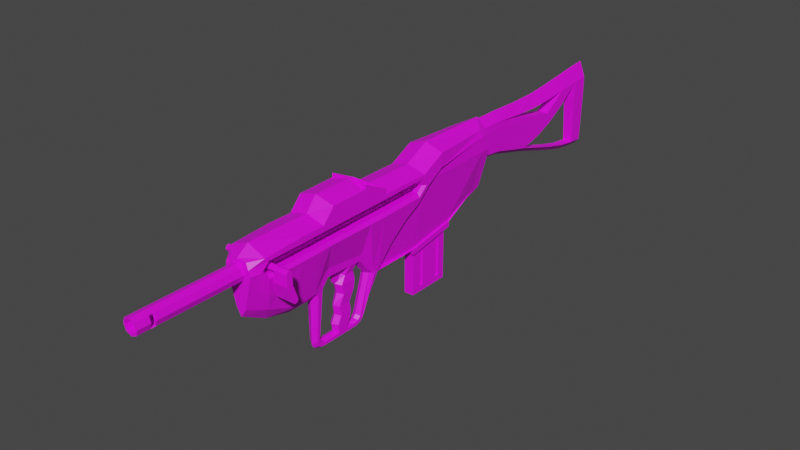 # Source: HSM_BABR.blend  (saved by Blender 2.82.7; exported with 4.5.12 LTS)
import bpy
from mathutils import Matrix  # noqa: F401  (used for matrix-valued properties, if any)

bpy.ops.wm.read_factory_settings(use_empty=True)
scene = bpy.context.scene
scene.name = 'Scene'

# ---- collections
col_collection = bpy.data.collections.new('Collection'); scene.collection.children.link(col_collection)

# ---- images (referenced by path relative to the original .blend; pixels are not part of the script)
import os
ASSET_DIR = os.environ.get("B2B_ASSET_DIR", "")  # directory of the original .blend (textures are referenced by path, not embedded)
HERE = os.path.dirname(os.path.abspath(__file__))  # packed textures are extracted next to this script under _unpacked/

def load_image(name, relpath, width, height, colorspace="sRGB"):
    """Load a texture the original file referenced (path relative to the .blend, or extracted next to this script)."""
    p = next((c for c in (os.path.join(HERE, relpath), os.path.join(ASSET_DIR, relpath)) if relpath and os.path.exists(c)), "")
    if p:
        img = bpy.data.images.load(p, check_existing=True)
        img.name = name
    else:  # same state as the original file: an image datablock whose file is absent (Cycles renders it pink)
        img = bpy.data.images.new(name, width, height)
        img.source = "FILE"
        img.filepath = "//" + (relpath or name)
    img.colorspace_settings.name = colorspace
    return img
img_hsm_babr_base = load_image('HSM BABR Base', 'HSM BABR Base.png', 1024, 1024, 'sRGB')
img_hsm_babr_stock = load_image('HSM BABR Stock', 'HSM BABR Stock.png', 1024, 1024, 'sRGB')
img_hsm_babr_mag = load_image('HSM BABR Mag', 'HSM BABR Mag.png', 1024, 1024, 'sRGB')

# ---- materials (node trees are filled in below, after node groups)
mat_hsm_babr_base = bpy.data.materials.new('HSM BABR Base')
mat_hsm_babr_base.use_transparent_shadow = False
mat_hsm_babr_stock = bpy.data.materials.new('HSM BABR Stock')
mat_hsm_babr_stock.use_transparent_shadow = False
mat_hsm_babr_mag = bpy.data.materials.new('HSM BABR Mag')
mat_hsm_babr_mag.use_transparent_shadow = False

# ---- material node trees
mat_hsm_babr_base.use_nodes = True; mat_hsm_babr_base.node_tree.nodes.clear()
_N = mat_hsm_babr_base.node_tree.nodes; _L = mat_hsm_babr_base.node_tree.links
n0 = _N.new('ShaderNodeOutputMaterial'); n0.name = 'Material Output'; n0.location = (300, 300)
n1 = _N.new('ShaderNodeBsdfPrincipled'); n1.name = 'Principled BSDF'; n1.location = (10, 300)
n1.distribution = 'GGX'
n1.subsurface_method = 'BURLEY'
n1.inputs[3].default_value = 1.45
n1.inputs[27].default_value = (0.0, 0.0, 0.0, 1.0)
n1.inputs[28].default_value = 1.0
n2 = _N.new('ShaderNodeTexImage'); n2.name = 'Image Texture'; n2.location = (-280, 280)
n2.image = img_hsm_babr_base
_L.new(n1.outputs[0], n0.inputs[0])
_L.new(n2.outputs[0], n1.inputs[0])
n0.is_active_output = True
mat_hsm_babr_stock.use_nodes = True; mat_hsm_babr_stock.node_tree.nodes.clear()
_N = mat_hsm_babr_stock.node_tree.nodes; _L = mat_hsm_babr_stock.node_tree.links
n0 = _N.new('ShaderNodeOutputMaterial'); n0.name = 'Material Output'; n0.location = (300, 300)
n1 = _N.new('ShaderNodeBsdfPrincipled'); n1.name = 'Principled BSDF'; n1.location = (10, 300)
n1.distribution = 'GGX'
n1.subsurface_method = 'BURLEY'
n1.inputs[3].default_value = 1.45
n1.inputs[27].default_value = (0.0, 0.0, 0.0, 1.0)
n1.inputs[28].default_value = 1.0
n2 = _N.new('ShaderNodeTexImage'); n2.name = 'Image Texture'; n2.location = (-280, 280)
n2.image = img_hsm_babr_stock
_L.new(n1.outputs[0], n0.inputs[0])
_L.new(n2.outputs[0], n1.inputs[0])
n0.is_active_output = True
mat_hsm_babr_mag.use_nodes = True; mat_hsm_babr_mag.node_tree.nodes.clear()
_N = mat_hsm_babr_mag.node_tree.nodes; _L = mat_hsm_babr_mag.node_tree.links
n0 = _N.new('ShaderNodeOutputMaterial'); n0.name = 'Material Output'; n0.location = (300, 300)
n1 = _N.new('ShaderNodeBsdfPrincipled'); n1.name = 'Principled BSDF'; n1.location = (10, 300)
n1.distribution = 'GGX'
n1.subsurface_method = 'BURLEY'
n1.inputs[3].default_value = 1.45
n1.inputs[27].default_value = (0.0, 0.0, 0.0, 1.0)
n1.inputs[28].default_value = 1.0
n2 = _N.new('ShaderNodeTexImage'); n2.name = 'Image Texture'; n2.location = (-280, 280)
n2.image = img_hsm_babr_mag
_L.new(n1.outputs[0], n0.inputs[0])
_L.new(n2.outputs[0], n1.inputs[0])
n0.is_active_output = True

# ---- world
world_world = bpy.data.worlds.new('World'); scene.world = world_world
world_world.use_nodes = True; world_world.node_tree.nodes.clear()
_N = world_world.node_tree.nodes; _L = world_world.node_tree.links
n0 = _N.new('ShaderNodeOutputWorld'); n0.name = 'World Output'; n0.location = (300, 300)
n1 = _N.new('ShaderNodeBackground'); n1.name = 'Background'; n1.location = (10, 300)
n1.inputs[0].default_value = (0.05088, 0.05088, 0.05088, 1.0)
_L.new(n1.outputs[0], n0.inputs[0])
n0.is_active_output = True
world_world.color = (0.05088, 0.05088, 0.05088)
world_world.use_sun_shadow = False
world_world.sun_shadow_jitter_overblur = 0.0

# ---- meshes
me_body = bpy.data.meshes.new('Body')
me_body.from_pydata([(0.03, 0.18, 0.07173), (0.0251, 0.3134, 0.09939), (0.02326, 0.3204, 0.09896), (0.0256, 0.1596, 0.04546), (0.01221, -0.02714, 0.001935), (0.01221, -0.04434, -0.0179), (0.01221, 0.249, -0.02266), (0.01221, -0.1291, -0.001793), (0.007156, 0.3302, 0.005981), (0.007311, 0.316, 0.005668), (0.01221, 0.1633, -0.03657), (0.01221, -0.08071, -0.02066), (0.01221, 0.08378, -0.03659), (0.01221, 0.0735, -0.02817), (0.03, -0.02194, 0.1112), (0.03, 0.2067, 0.1098), (0.03, -0.04127, 0.08979), (0.03, 0.08194, 0.08959), (0.03, -0.1463, 0.08616), (0.02505, 0.3302, 0.07499), (0.02182, 0.3086, 0.1098), (0.03, 0.1669, 0.08967), (0.03, -0.08255, 0.09006), (0.03, 0.04069, 0.1125), (0.0127, -0.1651, 0.06542), (0.0127, -0.3302, 0.06541), (0.0251, 0.3141, 0.07476), (0.007868, -0.1643, 0.01191), (0.02505, 0.1664, 0.07148), (0.03, 0.1717, 0.07158), (0.02503, -0.1458, 0.06578), (0.02634, -0.1499, 0.0657), (0.02505, -0.04163, 0.07728), (0.03, -0.04152, 0.08105), (0.02506, -0.1367, 0.07682), (0.03, -0.1403, 0.08029), (0.02711, 0.05444, 0.05353), (0.02318, 0.05313, 0.05915), (0.02327, 0.1589, 0.06155), (0.02725, 0.1591, 0.05556), (0.0268, -0.04234, 0.0523), (0.023, -0.04218, 0.05785), (0.03, -0.02337, 0.08128), (0.02505, -0.02355, 0.07751), (0.02573, -0.1371, 0.05168), (0.02235, -0.1362, 0.05729), (0.03, 0.1616, 0.08401), (0.02505, 0.1586, 0.08076), (0.0273, 0.08246, 0.05376), (0.02331, 0.08237, 0.05955), (0.02308, -0.08201, 0.0573), (0.02691, -0.08191, 0.0517), (0.03, -0.08239, 0.08044), (0.02505, -0.08233, 0.07677), (0.02505, 0.04864, 0.07842), (0.03, 0.04778, 0.08209), (0.02238, -0.02447, 0.05809), (0.02586, -0.02473, 0.05261), (0.03, 0.08204, 0.08232), (0.02505, 0.08209, 0.07884), (0.01038, -0.02767, -0.01833), (0.01065, -0.0367, -0.02247), (0.01221, 0.09171, -0.03658), (0.03, 0.2064, 0.08707), (0.02147, 0.3302, 0.09886), (0.01831, 0.1077, 0.0006115), (0.02279, 0.1346, 0.02821), (0.0251, 0.18, 0.07231), (0.0207, 0.1595, 0.04604), (0.009321, 0.249, -0.02208), (0.01221, -0.01707, 0.01046), (0.009321, 0.1632, -0.03599), (0.007311, 0.08373, -0.03601), (0.0251, 0.2062, 0.07279), (0.007311, 0.09167, -0.036), (0.0251, 0.2064, 0.08765), (0.01341, 0.1076, 0.001191), (0.01789, 0.1346, 0.02879), (0.01999, -0.1658, 0.07375), (0.01411, -0.1635, 0.08204), (0.02222, -0.1648, 0.06508), (0.01175, -0.01746, -0.002837), (0.007506, 0.02746, -0.0914), (0.01209, 0.04555, -0.005388), (0.01221, 0.04965, 0.003458), (0.01061, 0.07198, -0.03474), (0.006853, 0.05019, -0.1075), (0.0124, 0.07752, -0.03701), (0.01192, 0.0732, -0.03106), (0.00733, 0.07059, -0.03627), (0.006914, 0.04635, -0.1033), (0.009332, -0.1651, 0.05631), (0.009417, -0.3302, 0.07463), (0.009417, -0.1651, 0.07464), (0.009332, -0.3302, 0.05631), (0.009576, -0.3302, 0.06538), (0.007893, -0.3302, 0.07232), (0.007849, -0.3302, 0.05853), (0.009576, -0.2485, 0.06538), (0.007893, -0.2485, 0.07232), (0.007849, -0.2485, 0.05853), (0.009417, -0.3026, 0.07463), (0.009417, -0.3104, 0.07463), (0.0127, -0.3104, 0.06541), (0.0127, -0.3026, 0.06541), (0.009332, -0.3104, 0.05631), (0.009332, -0.3026, 0.05631), (0.009576, -0.3093, 0.06538), (0.009576, -0.3036, 0.06538), (0.007849, -0.3093, 0.05853), (0.007849, -0.3036, 0.05853), (0.007893, -0.3036, 0.07232), (0.007893, -0.3093, 0.07232), (0.006853, -0.03483, -0.1068), (0.006914, -0.03072, -0.1029), (0.007303, -0.03792, -0.09966), (0.007325, -0.03323, -0.09573), (0.006853, -0.02798, -0.1111), (0.006914, -0.02486, -0.1061), (0.006914, 0.03983, -0.1057), (0.006853, 0.04283, -0.1108), (0.001243, 0.0589, -0.1062), (0.007417, 0.05491, -0.1024), (0.006956, 0.05076, -0.0986), (0.006853, 0.000623, -0.1112), (0.006914, 0.0009241, -0.1062), (0.006914, 0.00639, -0.1062), (0.006914, 0.02167, -0.1062), (0.006914, 0.00639, -0.1062), (0.006914, 0.02167, -0.1062), (0.006914, 0.02098, -0.01846), (0.006914, 0.03625, -0.01847), (0.01205, 0.03926, -0.005134), (0.01199, 0.02692, -0.004634), (0.007506, 0.004299, -0.09177), (0.007506, 0.03036, -0.07838), (0.007506, 0.01084, -0.0791), (0.006914, 0.008305, -0.06402), (0.006914, 0.02851, -0.06379), (0.008689, 0.0162, -0.04689), (0.008689, 0.03616, -0.04568), (0.008689, 0.01246, -0.0308), (0.008689, 0.03859, -0.03107), (0.00898, 0.2412, 0.07449), (0.00898, -0.1588, 0.07449), (0.0127, 0.2412, 0.06551), (0.0127, -0.1588, 0.06551), (0.00898, 0.2412, 0.05653), (0.00898, -0.1588, 0.05653), (-0.00898, 0.2412, 0.05653), (-0.00898, -0.1588, 0.05653), (-0.0127, 0.2412, 0.06551), (-0.0127, -0.1588, 0.06551), (-0.00898, 0.2412, 0.07449), (-0.00898, -0.1588, 0.07449), (0.03, 0.08236, 0.09811), (0.03, 0.04069, 0.1193), (0.02817, 0.07984, 0.09945), (0.02817, 0.04326, 0.1181), (0.02817, 0.07984, 0.09491), (0.02817, 0.04326, 0.1135), (0.01221, 0.1645, -0.04594), (0.01221, 0.2499, -0.03118), (0.008252, 0.1692, -0.04494), (0.008252, 0.2453, -0.03208), (0.008252, 0.1692, 0.0483), (0.008252, 0.2453, 0.06116), (1.672e-08, -0.3302, 0.05232), (-1.443e-08, 0.3302, 0.0), (1.783e-08, -0.3302, 0.07772), (-2.905e-09, 0.1651, 0.09865), (6.288e-09, -0.02385, 0.12), (1.061e-08, -0.1651, 0.07772), (9.504e-09, -0.1651, 0.05232), (-9.18e-09, 0.1651, -0.04492), (6.116e-09, -0.04127, 0.09865), (7.92e-09, -0.08255, 0.09865), (-7.243e-09, 0.05392, -0.1118), (7.036e-10, 0.08255, 0.09865), (3.441e-09, 0.04127, 0.12), (2.204e-09, -0.08255, -0.03213), (1.092e-08, -0.1651, 0.08461), (1.069e-08, -0.1458, 0.09865), (4.451e-09, -0.1238, -0.02199), (7.217e-09, -0.1651, 0.0), (3.997e-10, -0.04127, -0.03213), (-0.03, 0.18, 0.07173), (-0.0251, 0.3134, 0.09939), (-1.225e-08, 0.2498, -0.03051), (-1.266e-08, 0.2631, -0.02652), (-5.58e-09, 0.2476, 0.12), (-3.776e-09, 0.2064, 0.12), (-9.228e-09, 0.3311, 0.12), (-0.02326, 0.3204, 0.09896), (-0.0256, 0.1596, 0.04546), (-0.01221, -0.02714, 0.001935), (-0.01221, -0.04434, -0.0179), (-0.01221, 0.249, -0.02266), (-0.01221, -0.1291, -0.001793), (-0.007156, 0.3302, 0.005981), (-0.007311, 0.316, 0.005668), (-0.01221, 0.1633, -0.03657), (-0.01221, -0.08071, -0.02066), (-0.01221, 0.08378, -0.03659), (-0.01221, 0.0735, -0.02817), (-0.03, -0.02194, 0.1112), (-0.03, 0.2067, 0.1098), (-0.03, -0.04127, 0.08979), (-0.03, 0.08194, 0.08959), (-0.03, -0.1463, 0.08616), (-0.02505, 0.3302, 0.07499), (-0.02182, 0.3086, 0.1098), (-0.03, 0.1669, 0.08967), (-0.03, -0.08255, 0.09006), (-0.03, 0.04069, 0.1125), (-0.0127, -0.1651, 0.06542), (-0.0127, -0.3302, 0.06541), (-0.0251, 0.3141, 0.07476), (2.632e-10, 0.05313, 0.05915), (9.332e-09, -0.1367, 0.07682), (5.198e-09, -0.04163, 0.07728), (-0.007868, -0.1643, 0.01191), (9.249e-09, -0.1458, 0.06577), (-4.149e-09, 0.1664, 0.07148), (2.013e-10, -0.02316, -0.01856), (-4.253e-09, 0.1589, 0.06155), (4.373e-09, -0.04218, 0.05785), (4.417e-09, -0.02355, 0.07751), (8.459e-09, -0.1362, 0.05729), (-3.401e-09, 0.1586, 0.08076), (-9.976e-10, 0.08237, 0.05955), (6.089e-09, -0.08201, 0.0573), (6.954e-09, -0.08233, 0.07677), (1.302e-09, 0.04864, 0.07842), (3.609e-09, -0.02447, 0.05809), (-1.42e-10, 0.08209, 0.07884), (-0.02505, 0.1664, 0.07148), (-0.03, 0.1717, 0.07158), (-0.02503, -0.1458, 0.06578), (-0.02634, -0.1499, 0.0657), (-0.02505, -0.04163, 0.07728), (-0.03, -0.04152, 0.08105), (-0.02506, -0.1367, 0.07682), (-0.03, -0.1403, 0.08029), (-0.02711, 0.05444, 0.05353), (-0.02318, 0.05313, 0.05915), (-0.02327, 0.1589, 0.06155), (-0.02725, 0.1591, 0.05556), (-0.0268, -0.04234, 0.0523), (-0.023, -0.04218, 0.05785), (-0.03, -0.02337, 0.08128), (-0.02505, -0.02355, 0.07751), (-0.02573, -0.1371, 0.05168), (-0.02235, -0.1362, 0.05729), (-0.03, 0.1616, 0.08401), (-0.02505, 0.1586, 0.08076), (-0.0273, 0.08246, 0.05376), (-0.02331, 0.08237, 0.05955), (-0.02308, -0.08201, 0.0573), (-0.02691, -0.08191, 0.0517), (-0.03, -0.08239, 0.08044), (-0.02505, -0.08233, 0.07677), (-0.02505, 0.04864, 0.07842), (-0.03, 0.04778, 0.08209), (-0.02238, -0.02447, 0.05809), (-0.02586, -0.02473, 0.05261), (-0.03, 0.08204, 0.08232), (-0.02505, 0.08209, 0.07884), (-0.01038, -0.02767, -0.01833), (-0.01065, -0.0367, -0.02247), (-6.05e-09, 0.09049, -0.04791), (-0.01221, 0.09171, -0.03658), (-0.03, 0.2064, 0.08707), (-0.02147, 0.3302, 0.09886), (-0.01831, 0.1077, 0.0006115), (-0.02279, 0.1346, 0.02821), (-0.0251, 0.18, 0.07231), (4.88e-10, -0.01969, -0.008525), (-0.0207, 0.1595, 0.04604), (-0.009321, 0.249, -0.02208), (-0.01221, -0.01707, 0.01046), (-0.009321, 0.1632, -0.03599), (-0.007311, 0.08373, -0.03601), (-0.0251, 0.2062, 0.07279), (-0.007311, 0.09167, -0.036), (-0.0251, 0.2064, 0.08765), (-0.01341, 0.1076, 0.001191), (-0.01789, 0.1346, 0.02879), (-0.01999, -0.1658, 0.07375), (-0.01411, -0.1635, 0.08204), (-0.02222, -0.1648, 0.06508), (-0.01175, -0.01746, -0.002837), (-0.007506, 0.02746, -0.0914), (-2.359e-09, 0.04381, -0.01015), (-0.01209, 0.04555, -0.005388), (-0.01221, 0.04965, 0.003458), (-5.397e-09, 0.03317, -0.0903), (-6.308e-09, 0.04314, -0.1012), (-4.503e-09, 0.06672, -0.0363), (-0.01061, 0.07198, -0.03474), (-0.006853, 0.05019, -0.1075), (-0.0124, 0.07752, -0.03701), (-0.01192, 0.0732, -0.03106), (-0.00733, 0.07059, -0.03627), (-0.006914, 0.04635, -0.1033), (9.549e-09, -0.1661, 0.05232), (-0.009332, -0.1651, 0.05631), (-0.009417, -0.3302, 0.07463), (-0.009417, -0.1651, 0.07464), (-0.009332, -0.3302, 0.05631), (1.686e-08, -0.3302, 0.05553), (1.77e-08, -0.3302, 0.07464), (-0.009576, -0.3302, 0.06538), (-0.007893, -0.3302, 0.07232), (-0.007849, -0.3302, 0.05853), (1.329e-08, -0.2485, 0.05553), (1.412e-08, -0.2485, 0.07464), (-0.009576, -0.2485, 0.06538), (-0.007893, -0.2485, 0.07232), (-0.007849, -0.2485, 0.05853), (-0.009417, -0.3026, 0.07463), (-0.009417, -0.3104, 0.07463), (-0.0127, -0.3104, 0.06541), (-0.0127, -0.3026, 0.06541), (-0.009332, -0.3104, 0.05631), (-0.009332, -0.3026, 0.05631), (-0.009576, -0.3093, 0.06538), (-0.009576, -0.3036, 0.06538), (-0.007849, -0.3093, 0.05853), (-0.007849, -0.3036, 0.05853), (-0.007893, -0.3036, 0.07232), (-0.007893, -0.3093, 0.07232), (-3.127e-09, -0.03904, -0.1106), (-3.106e-09, -0.02859, -0.09964), (-0.006853, -0.03483, -0.1068), (-0.006914, -0.03072, -0.1029), (-2.709e-09, -0.04217, -0.1041), (-0.007303, -0.03792, -0.09966), (-0.007325, -0.03323, -0.09573), (-2.714e-09, -0.03081, -0.09291), (-0.006853, -0.02798, -0.1111), (-3.681e-09, -0.03095, -0.1152), (-3.481e-09, -0.0234, -0.103), (-0.006914, -0.02486, -0.1061), (-7.049e-09, 0.04597, -0.1153), (-0.006914, 0.03983, -0.1057), (-0.006853, 0.04283, -0.1108), (-5.791e-09, 0.02856, -0.1039), (-0.001243, 0.0589, -0.1062), (-0.007417, 0.05491, -0.1024), (-0.006956, 0.05076, -0.0986), (-6.3e-09, 0.04748, -0.09665), (-0.006853, 0.000623, -0.1112), (-4.543e-09, 0.0004991, -0.1034), (-5.066e-09, 0.0004608, -0.1154), (-0.006914, 0.0009241, -0.1062), (-0.006914, 0.00639, -0.1062), (-0.006914, 0.02167, -0.1062), (-5.791e-09, 0.02856, -0.1039), (-4.543e-09, 0.0004991, -0.1034), (-0.006914, 0.00639, -0.1062), (-0.006914, 0.02167, -0.1062), (-2.594e-09, 0.04314, -0.0162), (-1.347e-09, 0.01508, -0.01573), (-0.006914, 0.02098, -0.01846), (-0.006914, 0.03625, -0.01847), (-1.13e-09, 0.01643, -0.009427), (-0.01205, 0.03926, -0.005134), (-0.01199, 0.02692, -0.004634), (-0.007506, 0.004299, -0.09177), (-3.836e-09, -0.001592, -0.08934), (-3.568e-09, 0.004951, -0.07667), (-0.007506, 0.03036, -0.07838), (-4.946e-09, 0.03602, -0.07714), (-0.007506, 0.01084, -0.0791), (-4.29e-09, 0.0354, -0.06275), (-0.006914, 0.008305, -0.06402), (-2.785e-09, 0.002414, -0.06129), (-0.006914, 0.02851, -0.06379), (-3.792e-09, 0.04305, -0.0437), (-0.008689, 0.0162, -0.04689), (-2.394e-09, 0.01031, -0.04446), (-0.008689, 0.03616, -0.04568), (-3.259e-09, 0.04548, -0.02909), (-0.008689, 0.01246, -0.0308), (-1.527e-09, 0.006574, -0.02837), (-0.008689, 0.03859, -0.03107), (-7.125e-09, 0.2412, 0.07821), (1.036e-08, -0.1588, 0.07821), (-0.00898, 0.2412, 0.07449), (-0.00898, -0.1588, 0.07449), (-0.0127, 0.2412, 0.06551), (-0.0127, -0.1588, 0.06551), (-0.00898, 0.2412, 0.05653), (-0.00898, -0.1588, 0.05653), (-8.236e-09, 0.2412, 0.05281), (9.249e-09, -0.1588, 0.05281), (0.00898, 0.2412, 0.05653), (0.00898, -0.1588, 0.05653), (0.0127, 0.2412, 0.06551), (0.0127, -0.1588, 0.06551), (0.00898, 0.2412, 0.07449), (0.00898, -0.1588, 0.07449), (-0.03, 0.08236, 0.09811), (-0.03, 0.04069, 0.1193), (8.703e-10, 0.08, 0.09991), (3.273e-09, 0.04377, 0.1187), (-0.02817, 0.07984, 0.09945), (-0.02817, 0.04326, 0.1181), (6.721e-10, 0.08, 0.09538), (3.075e-09, 0.04377, 0.1141), (-0.02817, 0.07984, 0.09491), (-0.02817, 0.04326, 0.1135), (-0.01221, 0.1645, -0.04594), (-0.01221, 0.2499, -0.03118), (-9.342e-09, 0.1697, -0.04405), (-1.21e-08, 0.2452, -0.03149), (-0.008252, 0.1692, -0.04494), (-0.008252, 0.2453, -0.03208), (-5.267e-09, 0.1697, 0.04919), (-8.02e-09, 0.2452, 0.06175), (-0.008252, 0.1692, 0.0483), (-0.008252, 0.2453, 0.06116)], [], [(167, 305, 91, 106, 105, 94), (172, 93, 24, 78, 79), (171, 14, 23, 179), (170, 21, 15), (176, 22, 16, 175), (175, 16, 14, 171), (17, 178, 155), (178, 17, 21, 170), (182, 18, 22, 176), (7, 27, 184, 183), (18, 182, 181, 79), (122, 86, 177, 121), (191, 15, 20, 190), (4, 5, 61), (5, 11, 180, 185), (15, 191, 170), (11, 7, 183, 180), (83, 293, 89, 85), (63, 0, 67, 75), (47, 59, 235, 229), (20, 15, 63, 1), (32, 53, 232, 220), (53, 34, 219, 232), (19, 2, 1, 26), (43, 32, 220, 227), (54, 43, 227, 233), (59, 54, 233, 235), (192, 190, 20), (25, 103, 102, 92), (34, 30, 222, 219), (51, 44, 7, 11), (14, 16, 33, 42), (38, 28, 223, 225), (17, 23, 55, 58), (48, 36, 13, 12), (18, 78, 80, 31, 35), (57, 40, 5, 4), (23, 14, 42, 55), (26, 9, 8, 19), (3, 66, 77, 68), (30, 45, 228, 222), (21, 17, 58, 46), (22, 18, 35, 52), (41, 56, 234, 226), (37, 49, 230, 218), (36, 84, 13), (16, 22, 52, 33), (50, 41, 226, 231), (31, 80, 27, 7, 44), (40, 51, 11, 5), (45, 50, 231, 228), (49, 38, 225, 230), (15, 21, 46, 29, 0, 63), (39, 48, 66, 3), (56, 37, 218, 234), (47, 28, 29, 46), (45, 30, 31, 44), (30, 34, 35, 31), (28, 38, 39, 29), (59, 47, 46, 58), (53, 32, 33, 52), (43, 54, 55, 42), (41, 50, 51, 40), (37, 56, 57, 36), (49, 37, 36, 48), (34, 53, 52, 35), (32, 43, 42, 33), (54, 59, 58, 55), (56, 41, 40, 57), (50, 45, 44, 51), (38, 49, 48, 39), (28, 47, 229, 223), (20, 2, 64), (60, 277, 81, 61), (89, 293, 298), (61, 5, 185), (13, 84, 83, 85, 88), (64, 2, 19), (1, 63, 75), (3, 0, 29, 39), (70, 57, 4), (270, 62, 12, 121), (1, 2, 20), (10, 6, 69, 71), (66, 65, 76, 77), (66, 48, 12, 65), (73, 67, 68, 71, 69), (26, 73, 69, 9), (1, 75, 73, 26), (75, 67, 73), (68, 77, 76, 71), (71, 76, 72, 74), (62, 10, 71, 74), (12, 62, 74, 72), (65, 12, 72, 76), (6, 9, 69), (0, 3, 68, 67), (80, 78, 24), (27, 80, 24, 91, 173), (184, 27, 173), (79, 181, 172), (79, 78, 18), (277, 60, 224), (81, 277, 366, 133), (81, 70, 4, 61), (12, 13, 88, 87), (84, 36, 57, 70), (83, 84, 70, 81, 133, 132), (123, 90, 86, 122), (85, 89, 87), (123, 351, 297, 90), (64, 192, 20), (25, 92, 96, 95), (94, 105, 103, 25), (91, 305, 173), (92, 102, 101, 93, 172, 169), (94, 25, 95, 97), (92, 169, 311, 96), (167, 94, 97, 310), (96, 311, 316, 99, 111, 112), (310, 97, 109, 110, 100, 315), (97, 95, 107, 109), (95, 96, 112, 107), (100, 98, 99, 316, 315), (104, 106, 91, 24), (110, 108, 98, 100), (101, 104, 24, 93), (103, 105, 109, 107), (108, 111, 99, 98), (102, 103, 107, 112), (102, 112, 111, 101), (104, 101, 111, 108), (106, 104, 108, 110), (106, 110, 109, 105), (341, 117, 113, 332), (87, 88, 85), (118, 342, 333, 114), (117, 118, 114, 113), (336, 332, 113, 115), (116, 115, 113, 114), (116, 114, 333, 339), (60, 116, 339, 224), (60, 61, 115, 116), (185, 336, 115, 61), (124, 125, 118, 117), (125, 353, 342, 118), (354, 124, 117, 341), (177, 86, 120, 344), (90, 297, 347, 119), (86, 90, 119, 120), (89, 298, 351, 123), (89, 123, 122, 87), (270, 121, 177), (8, 9, 189, 168), (9, 6, 188, 189), (10, 62, 270, 174), (161, 10, 174), (87, 122, 121, 12), (344, 120, 124, 354), (119, 347, 127), (120, 119, 127, 126, 125, 124), (353, 126, 128, 359), (127, 347, 358, 129), (126, 353, 125), (126, 127, 129, 128), (142, 383, 362, 131), (385, 141, 130, 363), (141, 142, 131, 130), (132, 293, 83), (133, 366, 363, 130), (132, 133, 130, 131), (293, 132, 131, 362), (128, 129, 82, 134), (359, 128, 134, 370), (129, 358, 296, 82), (134, 82, 135, 136), (370, 134, 136, 371), (82, 296, 373, 135), (136, 135, 138, 137), (371, 136, 137, 377), (135, 373, 375, 138), (137, 138, 140, 139), (377, 137, 139, 381), (138, 375, 379, 140), (139, 140, 142, 141), (381, 139, 141, 385), (140, 379, 383, 142), (19, 8, 168, 192, 64), (387, 388, 144, 143), (143, 144, 146, 145), (145, 146, 148, 147), (147, 148, 396, 395), (395, 396, 150, 149), (149, 150, 152, 151), (151, 152, 154, 153), (153, 154, 388, 387), (179, 23, 156), (155, 156, 23, 17), (156, 155, 157, 158), (179, 156, 158, 406), (155, 178, 405, 157), (158, 157, 159, 160), (406, 158, 160, 410), (157, 405, 409, 159), (159, 409, 410, 160), (6, 162, 188), (161, 162, 6, 10), (162, 161, 163, 164), (188, 162, 164, 416), (161, 174, 415, 163), (164, 163, 165, 166), (416, 164, 166, 420), (163, 415, 419, 165), (165, 419, 420, 166), (167, 309, 324, 325, 306, 305), (172, 289, 288, 215, 308), (171, 179, 214, 205), (170, 206, 212), (176, 175, 207, 213), (175, 171, 205, 207), (208, 403, 178), (178, 170, 212, 208), (182, 176, 213, 209), (198, 183, 184, 221), (209, 289, 181, 182), (349, 348, 177, 300), (191, 190, 211, 206), (195, 269, 196), (196, 185, 180, 202), (206, 170, 191), (202, 180, 183, 198), (294, 299, 303, 293), (272, 285, 276, 186), (255, 229, 235, 267), (211, 187, 272, 206), (240, 220, 232, 261), (261, 232, 219, 242), (210, 217, 187, 193), (251, 227, 220, 240), (262, 233, 227, 251), (267, 235, 233, 262), (192, 211, 190), (216, 307, 321, 322), (242, 219, 222, 238), (259, 202, 198, 252), (205, 250, 241, 207), (246, 225, 223, 236), (208, 266, 263, 214), (256, 203, 204, 244), (209, 243, 239, 290, 288), (265, 195, 196, 248), (214, 263, 250, 205), (217, 210, 199, 200), (194, 278, 287, 275), (238, 222, 228, 253), (212, 254, 266, 208), (213, 260, 243, 209), (249, 226, 234, 264), (245, 218, 230, 257), (244, 204, 295), (207, 241, 260, 213), (258, 231, 226, 249), (239, 252, 198, 221, 290), (248, 196, 202, 259), (253, 228, 231, 258), (257, 230, 225, 246), (206, 272, 186, 237, 254, 212), (247, 194, 275, 256), (264, 234, 218, 245), (255, 254, 237, 236), (253, 252, 239, 238), (238, 239, 243, 242), (236, 237, 247, 246), (267, 266, 254, 255), (261, 260, 241, 240), (251, 250, 263, 262), (249, 248, 259, 258), (245, 244, 265, 264), (257, 256, 244, 245), (242, 243, 260, 261), (240, 241, 250, 251), (262, 263, 266, 267), (264, 265, 248, 249), (258, 259, 252, 253), (246, 247, 256, 257), (236, 223, 229, 255), (211, 273, 193), (268, 269, 291, 277), (303, 298, 293), (269, 185, 196), (204, 302, 299, 294, 295), (273, 210, 193), (187, 285, 272), (194, 247, 237, 186), (280, 195, 265), (270, 348, 203, 271), (187, 211, 193), (201, 281, 279, 197), (275, 287, 286, 274), (275, 274, 203, 256), (283, 279, 281, 278, 276), (217, 200, 279, 283), (187, 217, 283, 285), (285, 283, 276), (278, 281, 286, 287), (281, 284, 282, 286), (271, 284, 281, 201), (203, 282, 284, 271), (274, 286, 282, 203), (197, 279, 200), (186, 276, 278, 194), (290, 215, 288), (221, 173, 306, 215, 290), (184, 173, 221), (289, 172, 181), (289, 209, 288), (277, 224, 268), (291, 368, 366, 277), (291, 269, 195, 280), (203, 301, 302, 204), (295, 280, 265, 244), (294, 367, 368, 291, 280, 295), (350, 349, 300, 304), (299, 301, 303), (350, 304, 297, 351), (273, 211, 192), (216, 312, 313, 307), (309, 216, 322, 324), (306, 173, 305), (307, 169, 172, 308, 320, 321), (309, 314, 312, 216), (307, 313, 311, 169), (167, 310, 314, 309), (313, 331, 330, 318, 316, 311), (310, 315, 319, 329, 328, 314), (314, 328, 326, 312), (312, 326, 331, 313), (319, 315, 316, 318, 317), (323, 215, 306, 325), (329, 319, 317, 327), (320, 308, 215, 323), (322, 326, 328, 324), (327, 317, 318, 330), (321, 331, 326, 322), (321, 320, 330, 331), (323, 327, 330, 320), (325, 329, 327, 323), (325, 324, 328, 329), (341, 332, 334, 340), (301, 299, 302), (343, 335, 333, 342), (340, 334, 335, 343), (336, 337, 334, 332), (338, 335, 334, 337), (338, 339, 333, 335), (268, 224, 339, 338), (268, 338, 337, 269), (185, 269, 337, 336), (352, 340, 343, 355), (355, 343, 342, 353), (354, 341, 340, 352), (177, 344, 346, 300), (304, 345, 347, 297), (300, 346, 345, 304), (303, 350, 351, 298), (303, 301, 349, 350), (270, 177, 348), (199, 168, 189, 200), (200, 189, 188, 197), (201, 174, 270, 271), (413, 174, 201), (301, 203, 348, 349), (344, 354, 352, 346), (345, 357, 347), (346, 352, 355, 356, 357, 345), (353, 359, 360, 356), (357, 361, 358, 347), (356, 355, 353), (356, 360, 361, 357), (386, 365, 362, 383), (385, 363, 364, 384), (384, 364, 365, 386), (367, 294, 293), (368, 364, 363, 366), (367, 365, 364, 368), (293, 362, 365, 367), (360, 369, 292, 361), (359, 370, 369, 360), (361, 292, 296, 358), (369, 374, 372, 292), (370, 371, 374, 369), (292, 372, 373, 296), (374, 376, 378, 372), (371, 377, 376, 374), (372, 378, 375, 373), (376, 380, 382, 378), (377, 381, 380, 376), (378, 382, 379, 375), (380, 384, 386, 382), (381, 385, 384, 380), (382, 386, 383, 379), (210, 273, 192, 168, 199), (387, 389, 390, 388), (389, 391, 392, 390), (391, 393, 394, 392), (393, 395, 396, 394), (395, 397, 398, 396), (397, 399, 400, 398), (399, 401, 402, 400), (401, 387, 388, 402), (179, 404, 214), (403, 208, 214, 404), (404, 408, 407, 403), (179, 406, 408, 404), (403, 407, 405, 178), (408, 412, 411, 407), (406, 410, 412, 408), (407, 411, 409, 405), (411, 412, 410, 409), (197, 188, 414), (413, 201, 197, 414), (414, 418, 417, 413), (188, 416, 418, 414), (413, 417, 415, 174), (418, 422, 421, 417), (416, 420, 422, 418), (417, 421, 419, 415), (421, 422, 420, 419)])
_uv = me_body.uv_layers.new(name='UVMap')
_uv.uv.foreach_set('vector', [0.9348, 0.1942, 0.9348, 0.4271, 0.9205, 0.4291, 0.9205, 0.234, 0.9205, 0.2228, 0.9205, 0.1947, 0.1203, 0.8221, 0.1345, 0.8177, 0.1395, 0.8045, 0.1505, 0.8164, 0.1416, 0.8282, 0.21, 0.804, 0.1651, 0.7991, 0.1651, 0.7113, 0.2101, 0.7124, 0.8356, 0.5458, 0.8804, 0.5508, 0.881, 0.6021, 0.6261, 0.7676, 0.5813, 0.7654, 0.5813, 0.7072, 0.6262, 0.7095, 0.3097, 0.8403, 0.3231, 0.883, 0.2908, 0.8827, 0.2775, 0.8399, 0.4666, 0.8585, 0.4666, 0.9032, 0.4542, 0.862, 0.8362, 0.4296, 0.881, 0.4313, 0.8804, 0.5508, 0.8356, 0.5458, 0.626, 0.8566, 0.5813, 0.8541, 0.5813, 0.7654, 0.6261, 0.7676, 0.5342, 0.05243, 0.5135, 0.002107, 0.5312, 0.001014, 0.5643, 0.05988, 0.5813, 0.8541, 0.626, 0.8566, 0.6266, 0.8805, 0.6054, 0.8776, 0.6856, 0.3148, 0.6933, 0.3081, 0.6996, 0.3134, 0.6912, 0.3205, 0.8362, 0.5989, 0.881, 0.6021, 0.868, 0.7454, 0.8359, 0.657, 0.5285, 0.1978, 0.5584, 0.1732, 0.5652, 0.1841, 0.5026, 0.9136, 0.5028, 0.8616, 0.5219, 0.8575, 0.5219, 0.9161, 0.881, 0.6021, 0.8362, 0.5989, 0.8356, 0.5458, 0.5626, 0.1214, 0.5342, 0.05243, 0.5643, 0.05988, 0.5796, 0.1187, 0.9796, 0.7094, 0.9618, 0.7017, 0.9744, 0.6651, 0.9792, 0.6675, 0.9837, 0.2338, 0.9843, 0.1942, 0.9916, 0.1942, 0.9911, 0.2338, 0.7823, 0.00502, 0.7823, 0.1138, 0.7445, 0.1137, 0.7446, 0.004905, 0.3658, 0.6764, 0.3661, 0.5311, 0.4003, 0.5308, 0.3815, 0.6833, 0.7823, 0.2897, 0.7823, 0.3475, 0.7445, 0.3474, 0.7445, 0.2896, 0.7823, 0.3475, 0.7823, 0.4247, 0.7446, 0.4245, 0.7445, 0.3474, 0.4183, 0.7072, 0.3821, 0.6933, 0.3815, 0.6833, 0.4187, 0.6843, 0.7823, 0.264, 0.7823, 0.2897, 0.7445, 0.2896, 0.7445, 0.2639, 0.7823, 0.1614, 0.7823, 0.264, 0.7445, 0.2639, 0.7445, 0.1613, 0.7823, 0.1138, 0.7823, 0.1614, 0.7445, 0.1613, 0.7445, 0.1137, 0.8354, 0.7744, 0.8359, 0.657, 0.868, 0.7454, 0.5359, 0.8576, 0.5359, 0.8857, 0.5219, 0.8857, 0.5219, 0.8575, 0.6892, 0.9127, 0.6718, 0.9127, 0.6718, 0.877, 0.6892, 0.877, 0.4538, 0.1197, 0.4539, 0.04099, 0.5342, 0.05243, 0.5626, 0.1214, 0.3642, 0.2051, 0.3964, 0.1776, 0.4096, 0.1772, 0.4092, 0.2031, 0.9312, 0.07399, 0.9166, 0.07802, 0.9121, 0.04256, 0.927, 0.04104, 0.3966, 0.3533, 0.3621, 0.2944, 0.408, 0.3046, 0.4076, 0.3534, 0.4506, 0.354, 0.451, 0.3141, 0.5738, 0.3413, 0.5864, 0.3559, 0.402, 0.02787, 0.4205, 0.0, 0.4336, 0.001418, 0.4328, 0.02272, 0.4108, 0.03647, 0.4524, 0.2012, 0.4529, 0.1761, 0.5584, 0.1732, 0.5285, 0.1978, 0.3621, 0.2944, 0.3642, 0.2051, 0.4092, 0.2031, 0.408, 0.3046, 0.4187, 0.6843, 0.5224, 0.687, 0.522, 0.7072, 0.4183, 0.7072, 0.8491, 0.8591, 0.8491, 0.8971, 0.8418, 0.8979, 0.8418, 0.8599, 0.79, 0.4296, 0.7943, 0.4142, 0.828, 0.4142, 0.8277, 0.4296, 0.3964, 0.4745, 0.3966, 0.3533, 0.4076, 0.3534, 0.405, 0.4669, 0.3961, 0.1187, 0.402, 0.02787, 0.4108, 0.03647, 0.4106, 0.119, 0.7927, 0.282, 0.7935, 0.2571, 0.8272, 0.2571, 0.8273, 0.282, 0.7917, 0.1482, 0.7913, 0.1071, 0.8265, 0.1071, 0.8267, 0.1482, 0.451, 0.3141, 0.5261, 0.3072, 0.5738, 0.3413, 0.3964, 0.1776, 0.3961, 0.1187, 0.4106, 0.119, 0.4096, 0.1772, 0.7928, 0.3379, 0.7927, 0.282, 0.8273, 0.282, 0.8276, 0.3379, 0.4328, 0.02272, 0.4336, 0.001418, 0.5135, 0.002107, 0.5342, 0.05243, 0.4539, 0.04099, 0.4529, 0.1761, 0.4538, 0.1197, 0.5626, 0.1214, 0.5584, 0.1732, 0.7943, 0.4142, 0.7928, 0.3379, 0.8276, 0.3379, 0.828, 0.4142, 0.7913, 0.1071, 0.7908, 2.125e-08, 0.8259, 0.0, 0.8265, 0.1071, 0.3661, 0.5311, 0.3964, 0.4745, 0.405, 0.4669, 0.4237, 0.4813, 0.4235, 0.4931, 0.4003, 0.5308, 0.4478, 0.4633, 0.4506, 0.354, 0.489, 0.4284, 0.463, 0.464, 0.7935, 0.2571, 0.7917, 0.1482, 0.8267, 0.1482, 0.8272, 0.2571, 0.4098, 0.4625, 0.4237, 0.4737, 0.4237, 0.4813, 0.405, 0.4669, 0.4453, 0.0422, 0.4326, 0.02853, 0.4328, 0.02272, 0.4539, 0.04099, 0.4326, 0.02853, 0.416, 0.04155, 0.4108, 0.03647, 0.4328, 0.02272, 0.4237, 0.4737, 0.4387, 0.4629, 0.4478, 0.4633, 0.4237, 0.4813, 0.7823, 0.1138, 0.7823, 0.00502, 0.79, 0.0002767, 0.7899, 0.1135, 0.7823, 0.3475, 0.7823, 0.2897, 0.79, 0.289, 0.79, 0.3471, 0.7823, 0.264, 0.7823, 0.1614, 0.79, 0.1621, 0.79, 0.2632, 0.4444, 0.1763, 0.4453, 0.1195, 0.4538, 0.1197, 0.4529, 0.1761, 0.4424, 0.3122, 0.444, 0.2015, 0.4524, 0.2012, 0.451, 0.3141, 0.4418, 0.3539, 0.4424, 0.3122, 0.451, 0.3141, 0.4506, 0.354, 0.7823, 0.4247, 0.7823, 0.3475, 0.79, 0.3471, 0.79, 0.4293, 0.7823, 0.2897, 0.7823, 0.264, 0.79, 0.2632, 0.79, 0.289, 0.7823, 0.1614, 0.7823, 0.1138, 0.7899, 0.1135, 0.79, 0.1621, 0.444, 0.2015, 0.4444, 0.1763, 0.4529, 0.1761, 0.4524, 0.2012, 0.4453, 0.1195, 0.4453, 0.0422, 0.4539, 0.04099, 0.4538, 0.1197, 0.4387, 0.4629, 0.4418, 0.3539, 0.4506, 0.354, 0.4478, 0.4633, 0.9166, 0.07802, 0.9027, 0.07974, 0.8983, 0.04428, 0.9121, 0.04256, 0.3658, 0.6764, 0.3821, 0.6933, 0.3823, 0.7072, 0.9828, 0.2172, 0.9664, 0.2033, 0.9837, 0.1942, 0.9835, 0.2238, 0.9744, 0.6651, 0.9618, 0.7017, 0.9634, 0.6645, 0.5652, 0.1841, 0.5584, 0.1732, 0.5796, 0.1776, 0.5738, 0.3413, 0.5261, 0.3072, 0.5394, 0.3014, 0.5836, 0.3391, 0.5781, 0.3408, 0.3823, 0.7072, 0.3821, 0.6933, 0.4183, 0.7072, 0.9916, 0.3873, 0.9837, 0.2338, 0.9911, 0.2338, 0.463, 0.464, 0.4235, 0.4931, 0.4237, 0.4813, 0.4478, 0.4633, 0.5156, 0.2121, 0.4524, 0.2012, 0.5285, 0.1978, 0.6032, 0.3655, 0.5864, 0.3672, 0.5864, 0.3559, 0.6912, 0.3205, 0.3815, 0.6833, 0.3821, 0.6933, 0.3658, 0.6764, 0.9867, 0.6816, 0.987, 0.799, 0.9827, 0.7988, 0.9824, 0.6813, 0.8499, 0.8762, 0.8498, 0.8342, 0.8572, 0.8339, 0.8573, 0.8759, 0.489, 0.4284, 0.4506, 0.354, 0.5864, 0.3559, 0.5305, 0.39, 0.4217, 0.5305, 0.4225, 0.493, 0.462, 0.4639, 0.5854, 0.4692, 0.5644, 0.5915, 0.4187, 0.6843, 0.4217, 0.5305, 0.5644, 0.5915, 0.5224, 0.687, 0.3815, 0.6833, 0.3993, 0.5307, 0.4217, 0.5305, 0.4187, 0.6843, 0.3993, 0.5307, 0.4225, 0.493, 0.4217, 0.5305, 0.462, 0.4639, 0.488, 0.4284, 0.5295, 0.3899, 0.5854, 0.4692, 0.5854, 0.4692, 0.5295, 0.3899, 0.5855, 0.3559, 0.5855, 0.3672, 0.987, 0.5809, 0.9867, 0.6816, 0.9824, 0.6813, 0.9796, 0.5807, 0.987, 0.5697, 0.987, 0.5809, 0.9796, 0.5807, 0.9797, 0.5695, 0.8498, 0.8342, 0.8499, 0.7786, 0.8573, 0.7783, 0.8572, 0.8339, 0.987, 0.799, 0.9806, 0.8867, 0.9827, 0.7988, 0.8117, 0.8591, 0.8117, 0.8986, 0.8043, 0.8989, 0.8043, 0.8594, 0.1538, 0.8041, 0.1505, 0.8164, 0.1395, 0.8045, 0.1322, 0.7282, 0.1538, 0.8041, 0.1395, 0.8045, 0.1344, 0.7916, 0.1203, 0.7859, 0.1203, 0.7113, 0.1322, 0.7282, 0.1203, 0.7859, 0.1416, 0.8282, 0.1203, 0.8319, 0.1203, 0.8221, 0.1416, 0.8282, 0.1505, 0.8164, 0.1651, 0.8342, 0.9664, 0.2033, 0.9828, 0.2172, 0.9671, 0.2178, 0.3479, 0.9078, 0.3299, 0.9117, 0.3297, 0.8606, 0.3479, 0.845, 0.5356, 0.2116, 0.5156, 0.2121, 0.5285, 0.1978, 0.5652, 0.1841, 0.5864, 0.3559, 0.5738, 0.3413, 0.5781, 0.3408, 0.5871, 0.347, 0.5261, 0.3072, 0.451, 0.3141, 0.4524, 0.2012, 0.5156, 0.2121, 0.5394, 0.3014, 0.5261, 0.3072, 0.5156, 0.2121, 0.5356, 0.2116, 0.5383, 0.2748, 0.5391, 0.2924, 0.6798, 0.3089, 0.687, 0.3026, 0.6933, 0.3081, 0.6856, 0.3148, 0.6966, 0.8162, 0.6993, 0.8116, 0.6993, 0.8237, 0.9792, 0.5763, 0.9687, 0.5785, 0.9691, 0.5721, 0.9796, 0.5695, 0.8668, 0.7783, 0.8354, 0.7744, 0.868, 0.7454, 0.5026, 0.8691, 0.5026, 0.883, 0.4993, 0.8806, 0.4982, 0.8705, 0.5495, 0.8575, 0.5495, 0.8857, 0.5359, 0.8857, 0.5359, 0.8576, 0.2775, 0.8237, 0.2754, 0.8102, 0.2769, 0.8102, 0.8938, 0.0007731, 0.8938, 0.02857, 0.8938, 0.03967, 0.8938, 0.2331, 0.8798, 0.2323, 0.8798, 0.0, 0.4932, 0.8584, 0.5026, 0.8691, 0.4982, 0.8705, 0.4923, 0.8621, 0.5026, 0.883, 0.4908, 0.8917, 0.4893, 0.8875, 0.4993, 0.8806, 0.478, 0.8575, 0.4932, 0.8584, 0.4923, 0.8621, 0.4796, 0.8619, 0.9176, 0.1961, 0.9059, 0.1957, 0.9059, 0.07974, 0.9176, 0.08009, 0.9176, 0.1583, 0.9176, 0.1664, 0.869, 0.779, 0.881, 0.7784, 0.881, 0.8078, 0.881, 0.8159, 0.881, 0.8934, 0.869, 0.894, 0.3798, 0.8585, 0.3897, 0.8585, 0.3897, 0.8884, 0.3798, 0.8883, 0.3897, 0.8585, 0.4004, 0.8585, 0.4004, 0.8884, 0.3897, 0.8884, 0.3725, 0.8851, 0.3619, 0.8851, 0.3523, 0.8803, 0.3518, 0.8686, 0.3798, 0.8753, 0.8794, 0.2331, 0.8931, 0.2331, 0.8931, 0.429, 0.8794, 0.4291, 0.1528, 0.9127, 0.1429, 0.9127, 0.1429, 0.8342, 0.1528, 0.8342, 0.8654, 0.2331, 0.8794, 0.2331, 0.8794, 0.4291, 0.8654, 0.429, 0.01273, 0.8932, 0.01777, 0.8803, 0.02001, 0.8835, 0.01744, 0.8933, 0.1429, 0.9127, 0.1322, 0.9127, 0.1322, 0.8342, 0.1429, 0.8342, 0.01772, 0.9063, 0.01273, 0.8932, 0.01744, 0.8933, 0.02001, 0.9031, 0.255, 0.8265, 0.2516, 0.8249, 0.2516, 0.8167, 0.255, 0.8153, 0.02001, 0.8934, 0.02501, 0.8803, 0.02727, 0.8836, 0.0247, 0.8935, 0.02505, 0.9064, 0.02001, 0.8934, 0.0247, 0.8935, 0.02727, 0.9032, 0.3518, 0.8274, 0.3485, 0.826, 0.3485, 0.8178, 0.3518, 0.8162, 0.987, 0.8013, 0.9976, 0.7966, 0.9978, 0.8058, 0.9873, 0.8122, 0.5871, 0.347, 0.5781, 0.3408, 0.5836, 0.3391, 0.4107, 0.8675, 0.4004, 0.8688, 0.4006, 0.8607, 0.4108, 0.8585, 0.6987, 0.1966, 0.6913, 0.2011, 0.6864, 0.1927, 0.6922, 0.1869, 0.2228, 0.8132, 0.2231, 0.804, 0.2331, 0.8098, 0.2334, 0.82, 0.6756, 0.1891, 0.6815, 0.1824, 0.6922, 0.1869, 0.6864, 0.1927, 0.9837, 0.3279, 0.9836, 0.3379, 0.9729, 0.3336, 0.9725, 0.3242, 0.9828, 0.2172, 0.9837, 0.3279, 0.9725, 0.3242, 0.9671, 0.2178, 0.559, 0.197, 0.5652, 0.1841, 0.6815, 0.1824, 0.6756, 0.1891, 0.2181, 0.9157, 0.2228, 0.8132, 0.2334, 0.82, 0.2334, 0.9302, 0.6989, 0.2374, 0.6913, 0.2378, 0.6913, 0.2011, 0.6987, 0.1966, 0.4108, 0.9038, 0.4005, 0.9025, 0.4004, 0.8688, 0.4107, 0.8675, 0.987, 0.7568, 0.9976, 0.756, 0.9976, 0.7966, 0.987, 0.8013, 0.9873, 0.6804, 0.9978, 0.6852, 0.9976, 0.6961, 0.987, 0.6922, 0.4443, 0.8926, 0.434, 0.8875, 0.4339, 0.8676, 0.4442, 0.884, 0.6933, 0.3081, 0.687, 0.3026, 0.6906, 0.2933, 0.6983, 0.2976, 0.9744, 0.6651, 0.9634, 0.6645, 0.9687, 0.5785, 0.9792, 0.5763, 0.5859, 0.3371, 0.6798, 0.3089, 0.6856, 0.3148, 0.5871, 0.347, 0.6991, 0.8116, 0.6966, 0.7175, 0.6991, 0.7072, 0.522, 0.7072, 0.5224, 0.687, 0.5708, 0.6116, 0.5308, 0.7072, 0.09352, 0.8342, 0.09352, 0.9332, 0.07469, 0.9321, 0.07604, 0.9127, 0.1837, 0.9088, 0.1835, 0.8072, 0.2026, 0.804, 0.2026, 0.9103, 0.8418, 0.8766, 0.8277, 0.8755, 0.8418, 0.8591, 0.5871, 0.347, 0.6856, 0.3148, 0.6912, 0.3205, 0.5864, 0.3559, 0.987, 0.6922, 0.9976, 0.6961, 0.9976, 0.756, 0.987, 0.7568, 0.4442, 0.884, 0.4339, 0.8676, 0.4443, 0.8585, 0.6983, 0.2976, 0.6906, 0.2933, 0.6913, 0.2674, 0.6913, 0.2456, 0.6913, 0.2378, 0.6989, 0.2374, 0.0, 0.0, 0.0, 0.0, 0.0, 0.0, 0.0, 0.0, 0.0, 0.0, 0.0, 0.0, 0.0, 0.0, 0.0, 0.0, 0.4108, 0.9115, 0.4005, 0.9025, 0.4108, 0.9038, 0.0, 0.0, 0.0, 0.0, 0.0, 0.0, 0.0, 0.0, 0.9633, 0.2314, 0.9501, 0.2286, 0.9491, 0.2105, 0.9597, 0.2138, 0.5738, 0.2458, 0.5777, 0.2542, 0.5591, 0.2664, 0.5548, 0.2579, 0.5777, 0.2542, 0.5781, 0.2915, 0.5591, 0.2881, 0.5591, 0.2664, 0.0362, 0.8803, 0.0362, 0.8987, 0.02727, 0.883, 0.8043, 0.88, 0.79, 0.8679, 0.7932, 0.8594, 0.8043, 0.8591, 0.5391, 0.2924, 0.5383, 0.2748, 0.5591, 0.2664, 0.5591, 0.2881, 0.9486, 0.2019, 0.9664, 0.1942, 0.9597, 0.2138, 0.9491, 0.2105, 0.6913, 0.2456, 0.6913, 0.2674, 0.669, 0.2757, 0.6696, 0.2426, 0.9995, 0.6766, 0.9892, 0.6804, 0.9883, 0.6599, 0.9995, 0.6564, 0.9664, 0.3397, 0.9558, 0.3364, 0.9547, 0.3167, 0.9662, 0.3182, 0.6696, 0.2426, 0.669, 0.2757, 0.6494, 0.2798, 0.6505, 0.252, 0.9995, 0.6564, 0.9883, 0.6599, 0.9885, 0.6418, 0.9997, 0.6384, 0.9662, 0.3182, 0.9547, 0.3167, 0.9537, 0.2977, 0.9652, 0.2994, 0.6505, 0.252, 0.6494, 0.2798, 0.6274, 0.2771, 0.6278, 0.2483, 0.9997, 0.6384, 0.9885, 0.6418, 0.9894, 0.6203, 0.9997, 0.6164, 0.9652, 0.2994, 0.9537, 0.2977, 0.9527, 0.2773, 0.9632, 0.2789, 0.6278, 0.2483, 0.6274, 0.2771, 0.6001, 0.288, 0.602, 0.2596, 0.9997, 0.6164, 0.9894, 0.6203, 0.987, 0.5958, 1.0, 0.5924, 0.9632, 0.2789, 0.9527, 0.2773, 0.9512, 0.2496, 0.9644, 0.2524, 0.602, 0.2596, 0.6001, 0.288, 0.5781, 0.2915, 0.5777, 0.2542, 1.0, 0.5924, 0.987, 0.5958, 0.987, 0.5729, 1.0, 0.5695, 0.9644, 0.2524, 0.9512, 0.2496, 0.9501, 0.2286, 0.9633, 0.2314, 0.0, 0.8221, 0.01125, 0.7212, 0.02059, 0.7113, 0.04742, 0.8803, 0.01067, 0.855, 0.9482, 0.4306, 0.9482, 0.9933, 0.9348, 0.9924, 0.9348, 0.4296, 0.7266, 0.4293, 0.7266, 0.9996, 0.713, 0.9996, 0.713, 0.4293, 0.713, 0.4293, 0.713, 0.9996, 0.6996, 0.9996, 0.6996, 0.4293, 0.79, 0.4294, 0.79, 0.9972, 0.7762, 0.9977, 0.7762, 0.4298, 0.7762, 0.4298, 0.7762, 0.9977, 0.7629, 0.9971, 0.7629, 0.4293, 0.9079, 0.4297, 0.9079, 1.0, 0.8938, 1.0, 0.8938, 0.4297, 0.8938, 0.4297, 0.8938, 1.0, 0.881, 1.0, 0.881, 0.4296, 0.9618, 0.4298, 0.9618, 0.9925, 0.9482, 0.9933, 0.9482, 0.4306, 0.9518, 0.0, 0.9518, 0.0441, 0.9418, 0.04174, 0.3838, 0.3539, 0.3518, 0.2944, 0.3621, 0.2944, 0.3966, 0.3533, 0.2556, 0.7113, 0.3228, 0.7116, 0.3187, 0.7142, 0.2597, 0.7139, 0.2564, 0.754, 0.2556, 0.7113, 0.2597, 0.7139, 0.2605, 0.754, 0.3228, 0.7116, 0.3231, 0.7543, 0.319, 0.7543, 0.3187, 0.7142, 0.9618, 0.9143, 0.9618, 0.8559, 0.9679, 0.853, 0.9679, 0.9115, 0.9663, 0.389, 0.9672, 0.3489, 0.9741, 0.3489, 0.9731, 0.389, 0.6899, 0.9216, 0.6892, 0.8814, 0.696, 0.8814, 0.6967, 0.9216, 0.7901, 0.8586, 0.79, 0.8185, 0.8485, 0.819, 0.8491, 0.8591, 0.8027, 0.8975, 0.79, 0.8975, 0.791, 0.88, 0.9781, 0.1687, 0.9795, 0.04524, 0.9924, 0.0445, 0.9924, 0.1684, 0.1835, 0.804, 0.1835, 0.9271, 0.1776, 0.9204, 0.1775, 0.8107, 0.1652, 0.804, 0.1835, 0.804, 0.1775, 0.8107, 0.1651, 0.8107, 0.1835, 0.9271, 0.1652, 0.9262, 0.1652, 0.9196, 0.1776, 0.9204, 0.5813, 0.8393, 0.4666, 0.8575, 0.4666, 0.7255, 0.5813, 0.7072, 0.3355, 0.8442, 0.3231, 0.845, 0.3231, 0.7121, 0.3355, 0.7113, 0.6966, 0.8413, 0.6842, 0.84, 0.6842, 0.7072, 0.6966, 0.7086, 0.9176, 0.07981, 0.93, 0.08061, 0.93, 0.1895, 0.9176, 0.1895, 0.9486, 0.4292, 0.9348, 0.4286, 0.9348, 0.4005, 0.9348, 0.3893, 0.9348, 0.1942, 0.9486, 0.1963, 0.1203, 0.8221, 0.09901, 0.8282, 0.0902, 0.8164, 0.1012, 0.8045, 0.1061, 0.8177, 0.21, 0.804, 0.2101, 0.7124, 0.2556, 0.7117, 0.2556, 0.7995, 0.8356, 0.5458, 0.7906, 0.6013, 0.79, 0.5501, 0.6261, 0.7676, 0.6262, 0.7095, 0.6718, 0.7077, 0.6717, 0.7658, 0.3097, 0.8403, 0.2775, 0.8399, 0.2908, 0.7971, 0.3231, 0.7975, 0.4231, 0.9032, 0.4108, 0.8997, 0.4231, 0.8585, 0.8362, 0.4296, 0.8356, 0.5458, 0.79, 0.5501, 0.7906, 0.4305, 0.626, 0.8566, 0.6261, 0.7676, 0.6717, 0.7658, 0.6718, 0.8546, 0.1742, 0.66, 0.2069, 0.6537, 0.1716, 0.7113, 0.1524, 0.7095, 0.6718, 0.8546, 0.648, 0.8778, 0.6266, 0.8805, 0.626, 0.8566, 0.3366, 0.4036, 0.3436, 0.3982, 0.3518, 0.4056, 0.344, 0.4106, 0.8362, 0.5989, 0.8359, 0.657, 0.8022, 0.7448, 0.7906, 0.6013, 0.1747, 0.5146, 0.2109, 0.5296, 0.2034, 0.5402, 0.2034, 0.5402, 0.227, 0.5367, 0.2246, 0.5955, 0.2053, 0.5922, 0.7906, 0.6013, 0.8356, 0.5458, 0.8362, 0.5989, 0.2053, 0.5922, 0.2246, 0.5955, 0.2069, 0.6537, 0.1742, 0.66, 0.9798, 0.4296, 0.9798, 0.4715, 0.9749, 0.4738, 0.9618, 0.4371, 0.7618, 0.786, 0.7544, 0.7862, 0.7544, 0.7466, 0.7618, 0.7465, 0.7069, 0.004789, 0.7446, 0.004905, 0.7445, 0.1137, 0.7068, 0.1136, 0.03163, 0.03017, 0.04693, 0.0239, 0.05812, 0.177, 0.02415, 0.1754, 0.7068, 0.2894, 0.7445, 0.2896, 0.7445, 0.3474, 0.7068, 0.3473, 0.7068, 0.3473, 0.7445, 0.3474, 0.7446, 0.4245, 0.7068, 0.4244, 0.08445, 0.001357, 0.08382, 0.02433, 0.04693, 0.0239, 0.04832, 0.01391, 0.7068, 0.2637, 0.7445, 0.2639, 0.7445, 0.2896, 0.7068, 0.2894, 0.7068, 0.1611, 0.7445, 0.1613, 0.7445, 0.2639, 0.7068, 0.2637, 0.7068, 0.1136, 0.7445, 0.1137, 0.7445, 0.1613, 0.7068, 0.1611, 0.8354, 0.7744, 0.8022, 0.7448, 0.8359, 0.657, 0.5637, 0.8575, 0.577, 0.8576, 0.577, 0.8857, 0.5637, 0.8857, 0.6892, 0.8413, 0.6892, 0.877, 0.6718, 0.877, 0.6718, 0.8413, 0.0944, 0.5898, 0.2053, 0.5922, 0.1742, 0.66, 0.09136, 0.6684, 0.008484, 0.501, 0.05309, 0.5047, 0.05236, 0.5306, 0.03929, 0.5298, 0.9229, 0.008099, 0.927, 0.04104, 0.9121, 0.04256, 0.9077, 0.007101, 0.04693, 0.3542, 0.05782, 0.3545, 0.05613, 0.4033, 0.0102, 0.4117, 0.101, 0.3555, 0.239, 0.3588, 0.2258, 0.3729, 0.09977, 0.3954, 0.03847, 0.6796, 0.0476, 0.6713, 0.06952, 0.6859, 0.07028, 0.7072, 0.05764, 0.7081, 0.09664, 0.5083, 0.1747, 0.5146, 0.2034, 0.5402, 0.09589, 0.5334, 0.0102, 0.4117, 0.05613, 0.4033, 0.05309, 0.5047, 0.008484, 0.501, 0.08382, 0.02433, 0.08445, 0.001357, 0.1909, 0.005269, 0.1905, 0.02552, 0.8192, 0.8591, 0.8266, 0.8596, 0.8266, 0.8975, 0.8192, 0.8969, 0.8654, 0.4296, 0.8277, 0.4296, 0.828, 0.4142, 0.8617, 0.4142, 0.05189, 0.2331, 0.06004, 0.241, 0.05782, 0.3545, 0.04693, 0.3542, 0.03643, 0.5885, 0.05083, 0.5889, 0.0476, 0.6713, 0.03847, 0.6796, 0.862, 0.282, 0.8273, 0.282, 0.8272, 0.2571, 0.8609, 0.2571, 0.8616, 0.1482, 0.8267, 0.1482, 0.8265, 0.1071, 0.8616, 0.1071, 0.09977, 0.3954, 0.2258, 0.3729, 0.177, 0.4051, 0.03929, 0.5298, 0.05236, 0.5306, 0.05083, 0.5889, 0.03643, 0.5885, 0.8624, 0.3379, 0.8276, 0.3379, 0.8273, 0.282, 0.862, 0.282, 0.06952, 0.6859, 0.09136, 0.6684, 0.1742, 0.66, 0.1524, 0.7095, 0.07028, 0.7072, 0.09589, 0.5334, 0.2034, 0.5402, 0.2053, 0.5922, 0.0944, 0.5898, 0.8617, 0.4142, 0.828, 0.4142, 0.8276, 0.3379, 0.8624, 0.3379, 0.8616, 0.1071, 0.8265, 0.1071, 0.8259, 0.0, 0.861, 0.0, 0.02415, 0.1754, 0.05812, 0.177, 0.0795, 0.2155, 0.07923, 0.2273, 0.06004, 0.241, 0.05189, 0.2331, 0.1029, 0.2462, 0.1184, 0.2461, 0.1432, 0.2826, 0.101, 0.3555, 0.8609, 0.2571, 0.8272, 0.2571, 0.8267, 0.1482, 0.8616, 0.1482, 0.06558, 0.2456, 0.06004, 0.241, 0.07923, 0.2273, 0.07994, 0.2349, 0.08362, 0.6669, 0.09136, 0.6684, 0.06952, 0.6859, 0.06987, 0.6801, 0.06987, 0.6801, 0.06952, 0.6859, 0.0476, 0.6713, 0.0539, 0.6664, 0.9077, 0.007101, 0.9066, 0.0, 0.9312, 0.001458, 0.9229, 0.008099, 0.7068, 0.1136, 0.6996, 0.1132, 0.6996, 0.0, 0.7069, 0.004789, 0.7068, 0.3473, 0.6996, 0.3469, 0.6996, 0.2888, 0.7068, 0.2894, 0.7068, 0.2637, 0.6996, 0.263, 0.6996, 0.1618, 0.7068, 0.1611, 0.08827, 0.5329, 0.09589, 0.5334, 0.0944, 0.5898, 0.0867, 0.5896, 0.09196, 0.397, 0.09977, 0.3954, 0.09664, 0.5083, 0.08907, 0.5076, 0.09309, 0.3553, 0.101, 0.3555, 0.09977, 0.3954, 0.09196, 0.397, 0.7068, 0.4244, 0.6996, 0.429, 0.6996, 0.3469, 0.7068, 0.3473, 0.7068, 0.2894, 0.6996, 0.2888, 0.6996, 0.263, 0.7068, 0.2637, 0.7068, 0.1611, 0.6996, 0.1618, 0.6996, 0.1132, 0.7068, 0.1136, 0.08907, 0.5076, 0.09664, 0.5083, 0.09589, 0.5334, 0.08827, 0.5329, 0.0867, 0.5896, 0.0944, 0.5898, 0.09136, 0.6684, 0.08362, 0.6669, 0.09466, 0.2462, 0.1029, 0.2462, 0.101, 0.3555, 0.09309, 0.3553, 0.9077, 0.007101, 0.9121, 0.04256, 0.8983, 0.04428, 0.8938, 0.008813, 0.03163, 0.03017, 0.04937, 0.0, 0.04832, 0.01391, 0.9782, 0.8301, 0.979, 0.8235, 0.9791, 0.853, 0.9618, 0.844, 0.9749, 0.4738, 0.9638, 0.4743, 0.9618, 0.4371, 0.2109, 0.5296, 0.227, 0.5367, 0.2034, 0.5402, 0.2258, 0.3729, 0.2301, 0.3735, 0.2358, 0.3755, 0.19, 0.4115, 0.177, 0.4051, 0.04937, 0.0, 0.08445, 0.001357, 0.04832, 0.01391, 0.7572, 0.9396, 0.7544, 0.7862, 0.7618, 0.786, 0.1184, 0.2461, 0.1029, 0.2462, 0.07923, 0.2273, 0.0795, 0.2155, 0.1626, 0.4998, 0.1747, 0.5146, 0.09664, 0.5083, 0.2585, 0.3498, 0.3436, 0.3982, 0.239, 0.3588, 0.2394, 0.3475, 0.04693, 0.0239, 0.03163, 0.03017, 0.04832, 0.01391, 0.7538, 0.5412, 0.7581, 0.5411, 0.7581, 0.6585, 0.7537, 0.6587, 0.1529, 0.8342, 0.1604, 0.8344, 0.1602, 0.8764, 0.1528, 0.8762, 0.1432, 0.2826, 0.1837, 0.3226, 0.239, 0.3588, 0.101, 0.3555, 0.08034, 0.1781, 0.2276, 0.1226, 0.2433, 0.2456, 0.1184, 0.2461, 0.0795, 0.2156, 0.08382, 0.02433, 0.1905, 0.02552, 0.2276, 0.1226, 0.08034, 0.1781, 0.04693, 0.0239, 0.08382, 0.02433, 0.08034, 0.1781, 0.05812, 0.177, 0.05812, 0.177, 0.08034, 0.1781, 0.0795, 0.2156, 0.1184, 0.2461, 0.2433, 0.2456, 0.1837, 0.3227, 0.1432, 0.2826, 0.2433, 0.2456, 0.2394, 0.3475, 0.239, 0.3588, 0.1837, 0.3227, 0.7543, 0.4406, 0.7617, 0.4405, 0.7581, 0.5411, 0.7538, 0.5412, 0.7544, 0.4294, 0.7618, 0.4293, 0.7617, 0.4405, 0.7543, 0.4406, 0.1528, 0.8762, 0.1602, 0.8764, 0.1604, 0.932, 0.1529, 0.9318, 0.7537, 0.6587, 0.7581, 0.6585, 0.7618, 0.7465, 0.8117, 0.8591, 0.8192, 0.8594, 0.8192, 0.8989, 0.8117, 0.8986, 0.08682, 0.8041, 0.1012, 0.8045, 0.0902, 0.8164, 0.1084, 0.7282, 0.1203, 0.7859, 0.1063, 0.7916, 0.1012, 0.8045, 0.08682, 0.8041, 0.1203, 0.7113, 0.1203, 0.7859, 0.1084, 0.7282, 0.09901, 0.8282, 0.1203, 0.8221, 0.1203, 0.8319, 0.09901, 0.8282, 0.07469, 0.8342, 0.0902, 0.8164, 0.9618, 0.844, 0.9626, 0.8294, 0.9782, 0.8301, 0.9663, 0.3664, 0.9663, 0.4292, 0.9486, 0.4135, 0.9489, 0.3623, 0.1825, 0.5011, 0.2109, 0.5296, 0.1747, 0.5146, 0.1626, 0.4998, 0.239, 0.3588, 0.2392, 0.3677, 0.2301, 0.3735, 0.2258, 0.3729, 0.177, 0.4051, 0.1626, 0.4998, 0.09664, 0.5083, 0.09977, 0.3954, 0.19, 0.4115, 0.1893, 0.4204, 0.1878, 0.438, 0.1825, 0.5011, 0.1626, 0.4998, 0.177, 0.4051, 0.3307, 0.4093, 0.3366, 0.4036, 0.344, 0.4106, 0.3376, 0.4159, 0.6968, 0.8314, 0.6993, 0.8237, 0.6993, 0.8359, 0.9775, 0.5627, 0.9776, 0.5695, 0.967, 0.5668, 0.9668, 0.5603, 0.8021, 0.7778, 0.8022, 0.7448, 0.8354, 0.7744, 0.4666, 0.8812, 0.471, 0.8797, 0.4769, 0.8882, 0.4759, 0.892, 0.5495, 0.8576, 0.5637, 0.8575, 0.5637, 0.8857, 0.5495, 0.8857, 0.2775, 0.7971, 0.2769, 0.8102, 0.2754, 0.8102, 0.8654, 0.0006544, 0.8798, 0.0, 0.8798, 0.2323, 0.8654, 0.2329, 0.8654, 0.03955, 0.8654, 0.02845, 0.4667, 0.8674, 0.47, 0.8696, 0.471, 0.8797, 0.4666, 0.8812, 0.4759, 0.892, 0.4769, 0.8882, 0.4893, 0.8875, 0.4908, 0.8917, 0.478, 0.8575, 0.4796, 0.8619, 0.47, 0.8696, 0.4667, 0.8674, 0.8938, 0.196, 0.8938, 0.1663, 0.8938, 0.1582, 0.8938, 0.08001, 0.9059, 0.07974, 0.9059, 0.1957, 0.869, 0.779, 0.869, 0.894, 0.8573, 0.8933, 0.8573, 0.8158, 0.8573, 0.8077, 0.8573, 0.7783, 0.9146, 0.1961, 0.9146, 0.2259, 0.9043, 0.2259, 0.9043, 0.1961, 0.9043, 0.1961, 0.9043, 0.2259, 0.8938, 0.2259, 0.8938, 0.1961, 0.3783, 0.8634, 0.3798, 0.8753, 0.3518, 0.8686, 0.3582, 0.8585, 0.3689, 0.8586, 0.9073, 0.2331, 0.9073, 0.429, 0.8931, 0.4291, 0.8931, 0.2331, 0.1114, 0.9127, 0.1114, 0.8342, 0.1217, 0.8342, 0.1217, 0.9127, 0.9205, 0.2331, 0.9205, 0.4291, 0.9073, 0.429, 0.9073, 0.2331, 0.8498, 0.8893, 0.8545, 0.8893, 0.8571, 0.899, 0.8548, 0.9023, 0.1217, 0.9127, 0.1217, 0.8342, 0.1322, 0.8342, 0.1322, 0.9127, 0.8548, 0.8762, 0.8571, 0.8794, 0.8545, 0.8893, 0.8498, 0.8893, 0.255, 0.804, 0.255, 0.8153, 0.2513, 0.8138, 0.2513, 0.8057, 0.9312, 0.06596, 0.9359, 0.0659, 0.9385, 0.07579, 0.9362, 0.0791, 0.9362, 0.05297, 0.9385, 0.05612, 0.9359, 0.0659, 0.9312, 0.06596, 0.2775, 0.8237, 0.2775, 0.835, 0.2744, 0.8333, 0.2744, 0.8251, 0.3518, 0.5267, 0.3445, 0.5379, 0.3379, 0.5317, 0.3447, 0.5222, 0.2392, 0.3677, 0.2358, 0.3755, 0.2301, 0.3735, 0.9312, 0.008993, 0.9313, 0.0, 0.9418, 0.002256, 0.9417, 0.01034, 0.3447, 0.5222, 0.3379, 0.5317, 0.3323, 0.5257, 0.3375, 0.5175, 0.2073, 0.921, 0.2181, 0.9142, 0.2179, 0.9243, 0.2078, 0.9302, 0.3213, 0.5288, 0.3323, 0.5257, 0.3379, 0.5317, 0.3269, 0.5357, 0.9791, 0.7193, 0.9679, 0.7231, 0.9684, 0.7137, 0.979, 0.7094, 0.9782, 0.8301, 0.9626, 0.8294, 0.9679, 0.7231, 0.9791, 0.7193, 0.2053, 0.5165, 0.3213, 0.5288, 0.3269, 0.5357, 0.2109, 0.5296, 0.2026, 0.8185, 0.2181, 0.804, 0.2181, 0.9142, 0.2073, 0.921, 0.3466, 0.4815, 0.3447, 0.5222, 0.3375, 0.5175, 0.3391, 0.4808, 0.9313, 0.04528, 0.9312, 0.008993, 0.9417, 0.01034, 0.9418, 0.04406, 0.9972, 0.8886, 0.9973, 0.9331, 0.9872, 0.9283, 0.9871, 0.8878, 0.9973, 0.8122, 0.9971, 0.824, 0.987, 0.8278, 0.9872, 0.8169, 0.4232, 0.8926, 0.4231, 0.884, 0.4337, 0.8678, 0.4337, 0.8877, 0.344, 0.4106, 0.3486, 0.4213, 0.3407, 0.4253, 0.3376, 0.4159, 0.9749, 0.4738, 0.9775, 0.5627, 0.9668, 0.5603, 0.9638, 0.4743, 0.2386, 0.3775, 0.2392, 0.3677, 0.3366, 0.4036, 0.3307, 0.4093, 0.3518, 0.7113, 0.3518, 0.8162, 0.3495, 0.8057, 0.1909, 0.005269, 0.2011, 0.005606, 0.2368, 0.1027, 0.1905, 0.02552, 0.1114, 0.9334, 0.09506, 0.855, 0.09352, 0.8356, 0.1114, 0.8342, 0.2334, 0.8055, 0.2513, 0.804, 0.2513, 0.9103, 0.2336, 0.907, 0.8418, 0.8766, 0.8418, 0.894, 0.8277, 0.8777, 0.2392, 0.3677, 0.239, 0.3588, 0.3436, 0.3982, 0.3366, 0.4036, 0.9971, 0.824, 0.9972, 0.8886, 0.9871, 0.8878, 0.987, 0.8278, 0.4231, 0.884, 0.4233, 0.8585, 0.4337, 0.8678, 0.3486, 0.4213, 0.3466, 0.4815, 0.3391, 0.4808, 0.3394, 0.473, 0.3403, 0.4512, 0.3407, 0.4253, 0.0, 0.0, 0.0, 0.0, 0.0, 0.0, 0.0, 0.0, 0.0, 0.0, 0.0, 0.0, 0.0, 0.0, 0.0, 0.0, 0.9313, 0.05297, 0.9313, 0.04528, 0.9418, 0.04406, 0.0, 0.0, 0.0, 0.0, 0.0, 0.0, 0.0, 0.0, 0.9751, 0.1528, 0.9714, 0.1704, 0.9608, 0.1737, 0.9618, 0.1556, 0.9438, 0.07927, 0.9429, 0.06123, 0.9537, 0.06458, 0.9572, 0.08206, 0.2267, 0.46, 0.209, 0.4472, 0.21, 0.4254, 0.2286, 0.4228, 0.04512, 0.8981, 0.0362, 0.8953, 0.04512, 0.8803, 0.9604, 0.0445, 0.9537, 0.06458, 0.9429, 0.06123, 0.9425, 0.05226, 0.1893, 0.4204, 0.21, 0.4254, 0.209, 0.4472, 0.1878, 0.438, 0.9604, 0.1823, 0.9608, 0.1737, 0.9714, 0.1704, 0.9781, 0.19, 0.3394, 0.473, 0.3176, 0.4751, 0.3184, 0.4421, 0.3403, 0.4512, 0.9496, 0.1862, 0.9484, 0.1661, 0.9601, 0.169, 0.9604, 0.1895, 0.9781, 0.0445, 0.9779, 0.06605, 0.9665, 0.06753, 0.9675, 0.0478, 0.3176, 0.4751, 0.2991, 0.4651, 0.2991, 0.4372, 0.3184, 0.4421, 0.9484, 0.1661, 0.9476, 0.148, 0.9592, 0.1509, 0.9601, 0.169, 0.9779, 0.06605, 0.9769, 0.08479, 0.9655, 0.08648, 0.9665, 0.06753, 0.2991, 0.4651, 0.2765, 0.4678, 0.2773, 0.439, 0.2991, 0.4372, 0.9476, 0.148, 0.9463, 0.1262, 0.957, 0.1295, 0.9592, 0.1509, 0.9769, 0.08479, 0.9749, 0.1053, 0.9644, 0.1069, 0.9655, 0.08648, 0.2765, 0.4678, 0.251, 0.4556, 0.2504, 0.4271, 0.2773, 0.439, 0.9463, 0.1262, 0.9451, 0.1022, 0.9585, 0.105, 0.957, 0.1295, 0.9749, 0.1053, 0.9762, 0.1318, 0.9629, 0.1346, 0.9644, 0.1069, 0.251, 0.4556, 0.2267, 0.46, 0.2286, 0.4228, 0.2504, 0.4271, 0.9451, 0.1022, 0.9438, 0.07927, 0.9572, 0.08206, 0.9585, 0.105, 0.9762, 0.1318, 0.9751, 0.1528, 0.9618, 0.1556, 0.9629, 0.1346, 0.07469, 0.8115, 0.07469, 0.8459, 0.04742, 0.8803, 0.02059, 0.7113, 0.03259, 0.7182, 0.9482, 0.4306, 0.9618, 0.4298, 0.9618, 0.9925, 0.9482, 0.9933, 0.9079, 0.4296, 0.9207, 0.4297, 0.9207, 1.0, 0.9079, 1.0, 0.9207, 0.4297, 0.9348, 0.4297, 0.9348, 1.0, 0.9207, 1.0, 0.7629, 0.4293, 0.7762, 0.4298, 0.7762, 0.9977, 0.7629, 0.9971, 0.7762, 0.4298, 0.79, 0.4294, 0.79, 0.9972, 0.7762, 0.9977, 0.7537, 0.9996, 0.7402, 0.9996, 0.7403, 0.4293, 0.7537, 0.4293, 0.7402, 0.9996, 0.7266, 0.9996, 0.7266, 0.4293, 0.7403, 0.4293, 0.9348, 0.4296, 0.9482, 0.4306, 0.9482, 0.9933, 0.9348, 0.9924, 0.4542, 0.9026, 0.4443, 0.8609, 0.4542, 0.8585, 0.03421, 0.3531, 0.04693, 0.3542, 0.0102, 0.4117, 0.0, 0.4113, 0.2559, 0.7968, 0.26, 0.7942, 0.319, 0.7945, 0.3231, 0.7971, 0.2564, 0.754, 0.2605, 0.754, 0.26, 0.7942, 0.2559, 0.7968, 0.3231, 0.7971, 0.319, 0.7945, 0.319, 0.7543, 0.3231, 0.7543, 0.3236, 0.845, 0.3297, 0.848, 0.3297, 0.9065, 0.3236, 0.9036, 0.9663, 0.389, 0.9731, 0.389, 0.9741, 0.4292, 0.9672, 0.4292, 0.6899, 0.8413, 0.6967, 0.8413, 0.696, 0.8814, 0.6892, 0.8814, 0.7901, 0.7783, 0.8491, 0.7788, 0.8485, 0.819, 0.79, 0.8185, 0.0, 0.897, 0.01273, 0.8803, 0.01273, 0.8977, 0.9798, 0.4296, 0.994, 0.43, 0.994, 0.5538, 0.9812, 0.5531, 0.274, 0.9202, 0.2681, 0.9136, 0.2681, 0.8039, 0.274, 0.7971, 0.2556, 0.9203, 0.2556, 0.9136, 0.2681, 0.9136, 0.274, 0.9202, 0.274, 0.7971, 0.2681, 0.8039, 0.2556, 0.8047, 0.2556, 0.7981, 0.4666, 0.7256, 0.4666, 0.8585, 0.3518, 0.8402, 0.3518, 0.7072, 0.3355, 0.8442, 0.3355, 0.7113, 0.3479, 0.7121, 0.3479, 0.845, 0.6718, 0.8413, 0.6718, 0.7086, 0.6842, 0.7072, 0.6842, 0.84, 0.9425, 0.07974, 0.9425, 0.1895, 0.93, 0.1895, 0.93, 0.08061])
me_body.materials.append(mat_hsm_babr_base)
me_body.use_remesh_fix_poles = True
me_body.use_remesh_preserve_attributes = False
me_body.use_mirror_vertex_groups = False
me_body.update()
me_barrel = bpy.data.meshes.new('Barrel')
me_barrel.from_pydata([(-0.055, -0.1253, 0.06625), (0.055, -0.1253, 0.06625), (-0.055, -0.1268, 0.06271), (0.055, -0.1268, 0.06271), (-0.055, -0.1303, 0.06125), (0.055, -0.1303, 0.06125), (-0.055, -0.1338, 0.06271), (0.055, -0.1338, 0.06271), (-0.055, -0.1353, 0.06625), (0.055, -0.1353, 0.06625), (-0.055, -0.1338, 0.06978), (0.055, -0.1338, 0.06978), (-0.055, -0.1303, 0.07125), (0.055, -0.1303, 0.07125), (-0.055, -0.1268, 0.06978), (0.055, -0.1268, 0.06978), (0.03365, -0.1253, 0.06625), (0.03365, -0.1268, 0.06271), (0.03365, -0.1303, 0.06125), (0.03365, -0.1338, 0.06271), (0.03365, -0.1353, 0.06625), (0.03365, -0.1338, 0.06978), (0.03365, -0.1303, 0.07125), (0.03365, -0.1268, 0.06978), (0.055, -0.1253, 0.0485), (0.055, -0.1268, 0.04496), (0.055, -0.1303, 0.0435), (0.055, -0.1338, 0.04496), (0.055, -0.1353, 0.0485), (0.02957, -0.1253, 0.04847), (0.02905, -0.1268, 0.04498), (0.02884, -0.1303, 0.04353), (0.02905, -0.1338, 0.04498), (0.02957, -0.1353, 0.04847), (0.055, -0.1177, 0.02767), (0.055, -0.1173, 0.02386), (0.055, -0.1197, 0.02089), (0.055, -0.1235, 0.02049), (0.055, -0.1265, 0.02289), (0.02557, -0.1177, 0.0271), (0.0249, -0.1173, 0.02336), (0.02438, -0.1197, 0.02043), (0.0243, -0.1235, 0.02003), (0.02473, -0.1265, 0.0224)], [], [(9, 20, 33, 28), (7, 9, 28, 27), (18, 17, 30, 31), (19, 18, 31, 32), (20, 9, 11, 21), (21, 11, 13, 22), (3, 1, 15, 13, 11, 9, 7, 5), (22, 13, 15, 23), (23, 15, 1, 16), (0, 2, 4, 6, 8, 10, 12, 14), (14, 23, 16, 0), (12, 22, 23, 14), (10, 21, 22, 12), (8, 20, 21, 10), (6, 19, 20, 8), (4, 18, 19, 6), (2, 17, 18, 4), (0, 16, 17, 2), (28, 33, 43, 38), (29, 24, 34, 39), (31, 30, 40, 41), (27, 28, 38, 37), (1, 3, 25, 24), (5, 7, 27, 26), (17, 16, 29, 30), (3, 5, 26, 25), (16, 1, 24, 29), (20, 19, 32, 33), (39, 34, 35, 40), (40, 35, 36, 41), (41, 36, 37, 42), (42, 37, 38, 43), (30, 29, 39, 40), (25, 26, 36, 35), (33, 32, 42, 43), (26, 27, 37, 36), (32, 31, 41, 42), (24, 25, 35, 34)])
_uv = me_barrel.uv_layers.new(name='UVMap')
_uv.uv.foreach_set('vector', [0.5, 1.0, 0.5, 0.903, 0.5, 0.903, 0.5, 1.0, 0.4197, 0.08029, 0.25, 0.01, 0.25, 0.01, 0.4197, 0.08029, 0.75, 0.903, 0.875, 0.903, 0.875, 0.903, 0.75, 0.903, 0.625, 0.903, 0.75, 0.903, 0.75, 0.903, 0.625, 0.903, 0.5, 0.903, 0.5, 1.0, 0.375, 1.0, 0.375, 0.903, 0.375, 0.903, 0.375, 1.0, 0.25, 1.0, 0.25, 0.903, 0.4197, 0.4197, 0.25, 0.49, 0.08029, 0.4197, 0.01, 0.25, 0.08029, 0.08029, 0.25, 0.01, 0.4197, 0.08029, 0.49, 0.25, 0.25, 0.903, 0.25, 1.0, 0.125, 1.0, 0.125, 0.903, 0.125, 0.903, 0.125, 1.0, 0.0, 1.0, -3.168e-06, 0.903, 0.75, 0.49, 0.9197, 0.4197, 0.99, 0.25, 0.9197, 0.08029, 0.75, 0.01, 0.5803, 0.08029, 0.51, 0.25, 0.5803, 0.4197, 0.125, 0.5, 0.125, 0.903, -3.168e-06, 0.903, 0.0, 0.5, 0.25, 0.5, 0.25, 0.903, 0.125, 0.903, 0.125, 0.5, 0.375, 0.5, 0.375, 0.903, 0.25, 0.903, 0.25, 0.5, 0.5, 0.5, 0.5, 0.903, 0.375, 0.903, 0.375, 0.5, 0.625, 0.5, 0.625, 0.903, 0.5, 0.903, 0.5, 0.5, 0.75, 0.5, 0.75, 0.903, 0.625, 0.903, 0.625, 0.5, 0.875, 0.5, 0.875, 0.903, 0.75, 0.903, 0.75, 0.5, 1.0, 0.5, 1.0, 0.903, 0.875, 0.903, 0.875, 0.5, 0.5, 1.0, 0.5, 0.903, 0.5, 0.903, 0.5, 1.0, -3.168e-06, 0.903, 0.0, 1.0, 0.0, 1.0, -3.168e-06, 0.903, 0.75, 0.903, 0.875, 0.903, 0.875, 0.903, 0.75, 0.903, 0.4197, 0.08029, 0.25, 0.01, 0.25, 0.01, 0.4197, 0.08029, 0.25, 0.49, 0.4197, 0.4197, 0.4197, 0.4197, 0.25, 0.49, 0.49, 0.25, 0.4197, 0.08029, 0.4197, 0.08029, 0.49, 0.25, 0.875, 0.903, 1.0, 0.903, 1.0, 0.903, 0.875, 0.903, 0.4197, 0.4197, 0.49, 0.25, 0.49, 0.25, 0.4197, 0.4197, -3.168e-06, 0.903, 0.0, 1.0, 0.0, 1.0, -3.168e-06, 0.903, 0.5, 0.903, 0.625, 0.903, 0.625, 0.903, 0.5, 0.903, 1.0, 0.903, 1.0, 1.0, 0.875, 1.0, 0.875, 0.903, 0.875, 0.903, 0.875, 1.0, 0.75, 1.0, 0.75, 0.903, 0.75, 0.903, 0.75, 1.0, 0.625, 1.0, 0.625, 0.903, 0.625, 0.903, 0.625, 1.0, 0.5, 1.0, 0.5, 0.903, 0.875, 0.903, 1.0, 0.903, 1.0, 0.903, 0.875, 0.903, 0.4197, 0.4197, 0.49, 0.25, 0.49, 0.25, 0.4197, 0.4197, 0.5, 0.903, 0.625, 0.903, 0.625, 0.903, 0.5, 0.903, 0.49, 0.25, 0.4197, 0.08029, 0.4197, 0.08029, 0.49, 0.25, 0.625, 0.903, 0.75, 0.903, 0.75, 0.903, 0.625, 0.903, 0.25, 0.49, 0.4197, 0.4197, 0.4197, 0.4197, 0.25, 0.49])
me_barrel.materials.append(mat_hsm_babr_stock)
me_barrel.use_remesh_fix_poles = True
me_barrel.use_remesh_preserve_attributes = False
me_barrel.use_mirror_vertex_groups = False
me_barrel.update()
me_stock = bpy.data.meshes.new('Stock')
me_stock.from_pydata([(0.009738, 0.3259, 0.1014), (0.009738, 0.626, 0.1058), (0.00988, 0.326, 0.08881), (0.00988, 0.6261, 0.07589), (0.008141, 0.3263, 0.05462), (0.008141, 0.6263, -0.00855), (0.009738, 0.3731, 0.1004), (0.00988, 0.3734, 0.08701), (0.008141, 0.3812, 0.0485), (0.009738, 0.4314, 0.09589), (0.00988, 0.4319, 0.07992), (0.008141, 0.4545, 0.02984), (0.009738, 0.5979, 0.104), (0.00988, 0.598, 0.07541), (0.008141, 0.6017, -0.006601), (0.009738, 0.5155, 0.09615), (0.00988, 0.5159, 0.07217), (0.008141, 0.5394, 0.005034), (0.009738, 0.5574, 0.1001), (0.00988, 0.5576, 0.07387), (0.008141, 0.5709, -0.002471), (0.009738, 0.4749, 0.09398), (0.00988, 0.4755, 0.07434), (0.008141, 0.5033, 0.01537), (0.009667, 0.523, 0.05353), (0.009064, 0.4925, 0.04067), (0.009845, 0.4752, 0.08073), (0.009845, 0.4315, 0.08988), (2.889e-09, 0.3262, 0.04785), (-1.31e-08, 0.6263, -0.01782), (5.916e-09, 0.3261, 0.1169), (-6.535e-09, 0.626, 0.132), (-0.009738, 0.3259, 0.1014), (-0.009738, 0.626, 0.1058), (-0.00988, 0.326, 0.08881), (-0.00988, 0.6261, 0.07589), (-0.008141, 0.3263, 0.05462), (-0.008141, 0.6263, -0.00855), (1.865e-10, 0.3815, 0.0413), (3.852e-09, 0.3731, 0.1167), (-0.009738, 0.3731, 0.1004), (-0.00988, 0.3734, 0.08701), (-0.008141, 0.3812, 0.0485), (-3.868e-09, 0.4551, 0.02209), (1.228e-09, 0.4313, 0.1149), (-0.009738, 0.4314, 0.09589), (-0.00988, 0.4319, 0.07992), (-0.008141, 0.4545, 0.02984), (-1.193e-08, 0.6016, -0.01574), (-5.419e-09, 0.5979, 0.1295), (-0.009738, 0.5979, 0.104), (-0.00988, 0.598, 0.07541), (-0.008141, 0.6017, -0.006601), (-2.266e-09, 0.5155, 0.1192), (-0.009738, 0.5155, 0.09615), (-0.00988, 0.5159, 0.07217), (-0.008141, 0.5394, 0.005034), (-8.684e-09, 0.5396, -0.003543), (-1.039e-08, 0.5708, -0.01138), (-3.866e-09, 0.5574, 0.1244), (-0.009738, 0.5574, 0.1001), (-0.00988, 0.5576, 0.07387), (-0.008141, 0.5709, -0.002471), (-6.423e-10, 0.4748, 0.1156), (-0.009738, 0.4749, 0.09398), (-0.00988, 0.4755, 0.07434), (-0.008141, 0.5033, 0.01537), (-6.652e-09, 0.5039, 0.007183), (-0.009667, 0.523, 0.05353), (-0.009064, 0.4925, 0.04067), (-0.009845, 0.4752, 0.08073), (-0.009845, 0.4315, 0.08988), (3.14e-09, 0.3731, 0.1004), (3.943e-10, 0.4314, 0.09589), (-3.274e-09, 0.5155, 0.09615), (-4.34e-09, 0.5159, 0.07217), (-4.93e-09, 0.5574, 0.1001), (-1.592e-09, 0.4749, 0.09398), (-2.186e-09, 0.4752, 0.08073), (1.237e-10, 0.4315, 0.08988), (-3.503e-09, 0.4545, 0.02984), (-6.535e-09, 0.5979, 0.104), (-7.786e-09, 0.598, 0.07541), (-1.153e-08, 0.6017, -0.006601), (-8.3e-09, 0.5394, 0.005034), (-6.088e-09, 0.5576, 0.07387), (-1e-08, 0.5709, -0.002471), (-6.27e-09, 0.5033, 0.01537), (-5.463e-09, 0.523, 0.05353), (-4.691e-09, 0.4925, 0.04067)], [], [(12, 1, 31, 49), (13, 3, 1, 12), (14, 5, 3, 13), (48, 29, 5, 14), (28, 38, 8, 4), (4, 8, 7, 2), (2, 7, 6, 0), (0, 6, 39, 30), (38, 43, 11, 8), (8, 11, 10, 7), (7, 10, 27, 6), (6, 9, 44, 39), (58, 48, 14, 20), (19, 12, 18), (18, 12, 49, 59), (21, 15, 53, 63), (22, 16, 26), (67, 57, 17, 23), (15, 18, 59, 53), (57, 58, 20, 17), (43, 67, 23, 11), (11, 25, 22, 10), (10, 22, 26, 27), (9, 21, 63, 44), (25, 24, 16, 22), (24, 19, 16), (18, 16, 19), (1, 3, 5, 29, 31), (4, 2, 0, 30, 28), (26, 16, 75, 78), (27, 26, 78, 79), (6, 27, 79, 72), (9, 6, 72, 73), (16, 18, 76, 75), (21, 9, 73, 77), (15, 21, 77, 74), (18, 15, 74, 76), (19, 24, 88, 85), (12, 19, 85, 81), (17, 20, 86, 84), (24, 25, 89, 88), (14, 13, 82, 83), (11, 23, 87, 80), (20, 14, 83, 86), (23, 17, 84, 87), (25, 11, 80, 89), (13, 12, 81, 82), (50, 49, 31, 33), (51, 50, 33, 35), (52, 51, 35, 37), (48, 52, 37, 29), (28, 36, 42, 38), (36, 34, 41, 42), (34, 32, 40, 41), (32, 30, 39, 40), (38, 42, 47, 43), (42, 41, 46, 47), (41, 40, 71, 46), (40, 39, 44, 45), (58, 62, 52, 48), (61, 60, 50), (60, 59, 49, 50), (64, 63, 53, 54), (65, 70, 55), (67, 66, 56, 57), (54, 53, 59, 60), (57, 56, 62, 58), (43, 47, 66, 67), (47, 46, 65, 69), (46, 71, 70, 65), (45, 44, 63, 64), (69, 65, 55, 68), (68, 55, 61), (60, 61, 55), (33, 31, 29, 37, 35), (36, 28, 30, 32, 34), (70, 78, 75, 55), (71, 79, 78, 70), (40, 72, 79, 71), (45, 73, 72, 40), (55, 75, 76, 60), (64, 77, 73, 45), (54, 74, 77, 64), (60, 76, 74, 54), (61, 85, 88, 68), (50, 81, 85, 61), (56, 84, 86, 62), (68, 88, 89, 69), (52, 83, 82, 51), (47, 80, 87, 66), (62, 86, 83, 52), (66, 87, 84, 56), (69, 89, 80, 47), (51, 82, 81, 50)])
_uv = me_stock.uv_layers.new(name='UVMap')
_uv.uv.foreach_set('vector', [0.9069, 0.8223, 1.0, 0.8223, 1.0, 1.0, 0.9069, 1.0, 0.9069, 0.6274, 1.0, 0.6274, 1.0, 0.8223, 0.9069, 0.8223, 0.9069, 0.05228, 1.0, 0.05228, 1.0, 0.6274, 0.9069, 0.6274, 0.9069, 0.0, 1.0, 0.0, 1.0, 0.05228, 0.9069, 0.05228, 0.0, 0.0, 0.158, 0.0, 0.158, 0.05228, 0.0, 0.05228, 0.0, 0.05228, 0.158, 0.05228, 0.158, 0.6274, 0.0, 0.6274, 0.0, 0.6274, 0.158, 0.6274, 0.158, 0.8223, 0.0, 0.8223, 0.0, 0.8223, 0.158, 0.8223, 0.158, 1.0, 0.0, 1.0, 0.158, 0.0, 0.3546, 0.0, 0.3546, 0.05228, 0.158, 0.05228, 0.158, 0.05228, 0.3546, 0.05228, 0.3546, 0.6274, 0.158, 0.6274, 0.158, 0.6274, 0.3546, 0.6274, 0.3546, 0.755, 0.158, 0.8223, 0.158, 0.8223, 0.3546, 0.8223, 0.3546, 1.0, 0.158, 1.0, 0.7733, -1.989e-05, 0.9069, 0.0, 0.9069, 0.05228, 0.7733, 0.05228, 0.7733, 0.6274, 0.9069, 0.8223, 0.7733, 0.8223, 0.7733, 0.8223, 0.9069, 0.8223, 0.9069, 1.0, 0.7733, 1.0, 0.5006, 0.8223, 0.6354, 0.8223, 0.6354, 1.0, 0.5006, 1.0, 0.5006, 0.6274, 0.6354, 0.6274, 0.5006, 0.6937, 0.5006, -3.639e-05, 0.6354, -2.228e-05, 0.6354, 0.0523, 0.5006, 0.05231, 0.6354, 0.8223, 0.7733, 0.8223, 0.7733, 1.0, 0.6354, 1.0, 0.6354, -2.228e-05, 0.7733, -1.989e-05, 0.7733, 0.05228, 0.6354, 0.0523, 0.3546, 0.0, 0.5006, -3.639e-05, 0.5006, 0.05231, 0.3546, 0.05228, 0.3546, 0.05228, 0.5006, 0.2784, 0.5006, 0.6274, 0.3546, 0.6274, 0.3546, 0.6274, 0.5006, 0.6274, 0.5006, 0.6937, 0.3546, 0.755, 0.3546, 0.8223, 0.5006, 0.8223, 0.5006, 1.0, 0.3546, 1.0, 0.5006, 0.2784, 0.6354, 0.455, 0.6354, 0.6274, 0.5006, 0.6274, 0.6354, 0.455, 0.7733, 0.6274, 0.6354, 0.6274, 0.7733, 0.8223, 0.6354, 0.6274, 0.7733, 0.6274, 1.0, 0.8223, 1.0, 0.6274, 1.0, 0.05228, 1.0, 0.0, 1.0, 1.0, 0.0, 0.05228, 0.0, 0.6274, 0.0, 0.8223, 0.0, 1.0, 0.0, 0.0, 0.5006, 0.6937, 0.6354, 0.6274, 0.6354, 0.6274, 0.5006, 0.6937, 0.3546, 0.755, 0.5006, 0.6937, 0.5006, 0.6937, 0.3546, 0.755, 0.158, 0.8223, 0.3546, 0.755, 0.3546, 0.755, 0.158, 0.8223, 0.3546, 0.8223, 0.158, 0.8223, 0.158, 0.8223, 0.3546, 0.8223, 0.6354, 0.6274, 0.7733, 0.8223, 0.7733, 0.8223, 0.6354, 0.6274, 0.5006, 0.8223, 0.3546, 0.8223, 0.3546, 0.8223, 0.5006, 0.8223, 0.6354, 0.8223, 0.5006, 0.8223, 0.5006, 0.8223, 0.6354, 0.8223, 0.7733, 0.8223, 0.6354, 0.8223, 0.6354, 0.8223, 0.7733, 0.8223, 0.7733, 0.6274, 0.6354, 0.455, 0.6354, 0.455, 0.7733, 0.6274, 0.9069, 0.8223, 0.7733, 0.6274, 0.7733, 0.6274, 0.9069, 0.8223, 0.6354, 0.0523, 0.7733, 0.05228, 0.7733, 0.05228, 0.6354, 0.0523, 0.6354, 0.455, 0.5006, 0.2784, 0.5006, 0.2784, 0.6354, 0.455, 0.9069, 0.05228, 0.9069, 0.6274, 0.9069, 0.6274, 0.9069, 0.05228, 0.3546, 0.05228, 0.5006, 0.05231, 0.5006, 0.05231, 0.3546, 0.05228, 0.7733, 0.05228, 0.9069, 0.05228, 0.9069, 0.05228, 0.7733, 0.05228, 0.5006, 0.05231, 0.6354, 0.0523, 0.6354, 0.0523, 0.5006, 0.05231, 0.5006, 0.2784, 0.3546, 0.05228, 0.3546, 0.05228, 0.5006, 0.2784, 0.9069, 0.6274, 0.9069, 0.8223, 0.9069, 0.8223, 0.9069, 0.6274, 0.9069, 0.8223, 0.9069, 1.0, 1.0, 1.0, 1.0, 0.8223, 0.9069, 0.6274, 0.9069, 0.8223, 1.0, 0.8223, 1.0, 0.6274, 0.9069, 0.05228, 0.9069, 0.6274, 1.0, 0.6274, 1.0, 0.05228, 0.9069, 0.0, 0.9069, 0.05228, 1.0, 0.05228, 1.0, 0.0, 0.0, 0.0, 0.0, 0.05228, 0.158, 0.05228, 0.158, 0.0, 0.0, 0.05228, 0.0, 0.6274, 0.158, 0.6274, 0.158, 0.05228, 0.0, 0.6274, 0.0, 0.8223, 0.158, 0.8223, 0.158, 0.6274, 0.0, 0.8223, 0.0, 1.0, 0.158, 1.0, 0.158, 0.8223, 0.158, 0.0, 0.158, 0.05228, 0.3546, 0.05228, 0.3546, 0.0, 0.158, 0.05228, 0.158, 0.6274, 0.3546, 0.6274, 0.3546, 0.05228, 0.158, 0.6274, 0.158, 0.8223, 0.3546, 0.755, 0.3546, 0.6274, 0.158, 0.8223, 0.158, 1.0, 0.3546, 1.0, 0.3546, 0.8223, 0.7733, -1.989e-05, 0.7733, 0.05228, 0.9069, 0.05228, 0.9069, 0.0, 0.7733, 0.6274, 0.7733, 0.8223, 0.9069, 0.8223, 0.7733, 0.8223, 0.7733, 1.0, 0.9069, 1.0, 0.9069, 0.8223, 0.5006, 0.8223, 0.5006, 1.0, 0.6354, 1.0, 0.6354, 0.8223, 0.5006, 0.6274, 0.5006, 0.6937, 0.6354, 0.6274, 0.5006, -3.639e-05, 0.5006, 0.05231, 0.6354, 0.0523, 0.6354, -2.228e-05, 0.6354, 0.8223, 0.6354, 1.0, 0.7733, 1.0, 0.7733, 0.8223, 0.6354, -2.228e-05, 0.6354, 0.0523, 0.7733, 0.05228, 0.7733, -1.989e-05, 0.3546, 0.0, 0.3546, 0.05228, 0.5006, 0.05231, 0.5006, -3.639e-05, 0.3546, 0.05228, 0.3546, 0.6274, 0.5006, 0.6274, 0.5006, 0.2784, 0.3546, 0.6274, 0.3546, 0.755, 0.5006, 0.6937, 0.5006, 0.6274, 0.3546, 0.8223, 0.3546, 1.0, 0.5006, 1.0, 0.5006, 0.8223, 0.5006, 0.2784, 0.5006, 0.6274, 0.6354, 0.6274, 0.6354, 0.455, 0.6354, 0.455, 0.6354, 0.6274, 0.7733, 0.6274, 0.7733, 0.8223, 0.7733, 0.6274, 0.6354, 0.6274, 1.0, 0.8223, 1.0, 1.0, 1.0, 0.0, 1.0, 0.05228, 1.0, 0.6274, 0.0, 0.05228, 0.0, 0.0, 0.0, 1.0, 0.0, 0.8223, 0.0, 0.6274, 0.5006, 0.6937, 0.5006, 0.6937, 0.6354, 0.6274, 0.6354, 0.6274, 0.3546, 0.755, 0.3546, 0.755, 0.5006, 0.6937, 0.5006, 0.6937, 0.158, 0.8223, 0.158, 0.8223, 0.3546, 0.755, 0.3546, 0.755, 0.3546, 0.8223, 0.3546, 0.8223, 0.158, 0.8223, 0.158, 0.8223, 0.6354, 0.6274, 0.6354, 0.6274, 0.7733, 0.8223, 0.7733, 0.8223, 0.5006, 0.8223, 0.5006, 0.8223, 0.3546, 0.8223, 0.3546, 0.8223, 0.6354, 0.8223, 0.6354, 0.8223, 0.5006, 0.8223, 0.5006, 0.8223, 0.7733, 0.8223, 0.7733, 0.8223, 0.6354, 0.8223, 0.6354, 0.8223, 0.7733, 0.6274, 0.7733, 0.6274, 0.6354, 0.455, 0.6354, 0.455, 0.9069, 0.8223, 0.9069, 0.8223, 0.7733, 0.6274, 0.7733, 0.6274, 0.6354, 0.0523, 0.6354, 0.0523, 0.7733, 0.05228, 0.7733, 0.05228, 0.6354, 0.455, 0.6354, 0.455, 0.5006, 0.2784, 0.5006, 0.2784, 0.9069, 0.05228, 0.9069, 0.05228, 0.9069, 0.6274, 0.9069, 0.6274, 0.3546, 0.05228, 0.3546, 0.05228, 0.5006, 0.05231, 0.5006, 0.05231, 0.7733, 0.05228, 0.7733, 0.05228, 0.9069, 0.05228, 0.9069, 0.05228, 0.5006, 0.05231, 0.5006, 0.05231, 0.6354, 0.0523, 0.6354, 0.0523, 0.5006, 0.2784, 0.5006, 0.2784, 0.3546, 0.05228, 0.3546, 0.05228, 0.9069, 0.6274, 0.9069, 0.6274, 0.9069, 0.8223, 0.9069, 0.8223])
me_stock.materials.append(mat_hsm_babr_stock)
me_stock.use_remesh_fix_poles = True
me_stock.use_remesh_preserve_attributes = False
me_stock.use_mirror_vertex_groups = False
me_stock.update()
me_trigger = bpy.data.meshes.new('Trigger')
me_trigger.from_pydata([(-0.002, 0.002974, -0.02568), (-0.002, -0.002332, -0.005846), (-0.002, 0.01767, -0.02585), (-0.002, 0.01767, -0.005846), (0.002, 0.002974, -0.02568), (0.002, -0.002332, -0.005846), (0.002, 0.01767, -0.02585), (0.002, 0.01767, -0.005846)], [], [(0, 1, 3, 2), (2, 3, 7, 6), (6, 7, 5, 4), (4, 5, 1, 0), (2, 6, 4, 0), (7, 3, 1, 5)])
_uv = me_trigger.uv_layers.new(name='UVMap')
_uv.uv.foreach_set('vector', [0.375, 0.0, 0.625, 0.0, 0.625, 0.25, 0.375, 0.25, 0.375, 0.25, 0.625, 0.25, 0.625, 0.5, 0.375, 0.5, 0.375, 0.5, 0.625, 0.5, 0.625, 0.75, 0.375, 0.75, 0.375, 0.75, 0.625, 0.75, 0.625, 1.0, 0.375, 1.0, 0.125, 0.5, 0.375, 0.5, 0.375, 0.75, 0.125, 0.75, 0.625, 0.5, 0.875, 0.5, 0.875, 0.75, 0.625, 0.75])
me_trigger.materials.append(mat_hsm_babr_stock)
me_trigger.use_remesh_fix_poles = True
me_trigger.use_remesh_preserve_attributes = False
me_trigger.use_mirror_vertex_groups = False
me_trigger.update()
me_mag = bpy.data.meshes.new('Mag')
me_mag.from_pydata([(-0.008096, 0.1689, -0.1181), (-0.008096, 0.1689, 0.0457), (-0.008096, 0.2421, -0.1181), (-0.008096, 0.2421, 0.0457), (0.008096, 0.1689, -0.1181), (0.008096, 0.1689, 0.0457), (0.008096, 0.2421, -0.1181), (0.008096, 0.2421, 0.0457), (-0.008096, 0.1689, -0.07013), (-0.008096, 0.2421, -0.07013), (0.008096, 0.2421, -0.07013), (0.008096, 0.1689, -0.07013), (-0.008096, 0.1689, -0.01221), (-0.008096, 0.2421, -0.01221), (0.008096, 0.2421, -0.01221), (0.008096, 0.1689, -0.01221), (-0.008096, 0.1833, -0.1181), (-0.008096, 0.1833, 0.0457), (0.008096, 0.1833, -0.1181), (0.008096, 0.1833, 0.0457), (0.008096, 0.1833, -0.07013), (-0.008096, 0.1833, -0.07013), (0.008096, 0.1833, -0.01221), (-0.008096, 0.1833, -0.01221), (-0.008096, 0.1914, 0.0457), (0.008096, 0.1914, -0.1181), (-0.008096, 0.1914, -0.07013), (-0.008096, 0.1914, -0.01221), (-0.008096, 0.1914, -0.1181), (0.008096, 0.1914, 0.0457), (0.008096, 0.1914, -0.07013), (0.008096, 0.1914, -0.01221), (-0.008096, 0.2287, 0.0457), (0.008096, 0.2287, -0.1181), (-0.008096, 0.2287, -0.07013), (-0.008096, 0.2287, -0.01221), (-0.008096, 0.2287, -0.1181), (0.008096, 0.2287, 0.0457), (0.008096, 0.2287, -0.07013), (0.008096, 0.2287, -0.01221), (-0.008096, 0.2214, -0.1181), (0.008096, 0.2214, 0.0457), (0.008096, 0.2214, -0.07013), (0.008096, 0.2214, -0.01221), (-0.008096, 0.2214, 0.0457), (0.008096, 0.2214, -0.1181), (-0.008096, 0.2214, -0.07013), (-0.008096, 0.2214, -0.01221), (-0.008096, 0.2421, -0.1083), (0.008096, 0.2421, -0.1083), (0.008096, 0.1689, -0.1083), (-0.008096, 0.1689, -0.1083), (-0.008096, 0.1833, -0.1083), (0.008096, 0.1833, -0.1083), (0.008096, 0.1914, -0.1083), (-0.008096, 0.1914, -0.1083), (0.008096, 0.2287, -0.1083), (-0.008096, 0.2287, -0.1083), (-0.008096, 0.2214, -0.1083), (0.008096, 0.2214, -0.1083), (-0.008096, 0.1689, 0.03828), (-0.008096, 0.2421, 0.03828), (0.008096, 0.2421, 0.03828), (0.008096, 0.1689, 0.03828), (0.008096, 0.1833, 0.03828), (-0.008096, 0.1833, 0.03828), (0.008096, 0.1914, 0.03828), (-0.008096, 0.1914, 0.03828), (0.008096, 0.2287, 0.03828), (-0.008096, 0.2287, 0.03828), (-0.008096, 0.2214, 0.03828), (0.008096, 0.2214, 0.03828), (0.006096, 0.1914, -0.07013), (0.006096, 0.1833, -0.07013), (0.006096, 0.1914, -0.01221), (0.006096, 0.1833, -0.01221), (0.006096, 0.1833, 0.03828), (0.006096, 0.1914, 0.03828), (0.006096, 0.2287, -0.01221), (0.006096, 0.2287, -0.07013), (0.006096, 0.2287, 0.03828), (0.006096, 0.2214, -0.07013), (0.006096, 0.2214, -0.01221), (0.006096, 0.2214, 0.03828), (0.006096, 0.1833, -0.1083), (0.006096, 0.1914, -0.1083), (0.006096, 0.2287, -0.1083), (0.006096, 0.2214, -0.1083), (-0.006096, 0.1833, -0.01221), (-0.006096, 0.1833, -0.07013), (-0.006096, 0.1833, 0.03828), (-0.006096, 0.1914, -0.07013), (-0.006096, 0.1914, -0.01221), (-0.006096, 0.1914, 0.03828), (-0.006096, 0.2214, -0.07013), (-0.006096, 0.2287, -0.07013), (-0.006096, 0.2214, -0.01221), (-0.006096, 0.2287, -0.01221), (-0.006096, 0.2287, 0.03828), (-0.006096, 0.2214, 0.03828), (-0.006096, 0.1833, -0.1083), (-0.006096, 0.1914, -0.1083), (-0.006096, 0.2287, -0.1083), (-0.006096, 0.2214, -0.1083)], [], [(69, 32, 3, 61), (61, 3, 7, 62), (64, 19, 5, 63), (63, 5, 1, 60), (16, 18, 4, 0), (19, 17, 1, 5), (50, 11, 8, 51), (53, 20, 11, 50), (48, 9, 10, 49), (57, 34, 9, 48), (11, 15, 12, 8), (20, 22, 15, 11), (9, 13, 14, 10), (34, 35, 13, 9), (8, 12, 23, 21), (59, 56, 86, 87), (51, 8, 21, 52), (31, 66, 77, 74), (29, 24, 17, 19), (28, 25, 18, 16), (66, 29, 19, 64), (60, 1, 17, 65), (71, 41, 29, 66), (40, 45, 25, 28), (41, 44, 24, 29), (59, 42, 30, 54), (42, 43, 31, 30), (67, 27, 92, 93), (35, 34, 95, 97), (65, 17, 24, 67), (10, 14, 39, 38), (49, 10, 38, 56), (7, 3, 32, 37), (2, 6, 33, 36), (62, 7, 37, 68), (21, 23, 88, 89), (65, 67, 93, 90), (70, 44, 32, 69), (67, 24, 44, 70), (55, 26, 46, 58), (26, 27, 47, 46), (22, 20, 73, 75), (42, 59, 87, 81), (37, 32, 44, 41), (36, 33, 45, 40), (68, 37, 41, 71), (33, 56, 59, 45), (28, 55, 58, 40), (40, 58, 57, 36), (6, 49, 56, 33), (16, 52, 55, 28), (45, 59, 54, 25), (25, 54, 53, 18), (0, 51, 52, 16), (36, 57, 48, 2), (2, 48, 49, 6), (18, 53, 50, 4), (4, 50, 51, 0), (53, 54, 85, 84), (27, 67, 70, 47), (23, 65, 90, 88), (14, 62, 68, 39), (58, 46, 94, 103), (43, 71, 66, 31), (12, 60, 65, 23), (43, 42, 81, 82), (15, 63, 60, 12), (22, 64, 63, 15), (13, 61, 62, 14), (35, 69, 61, 13), (72, 74, 75, 73), (85, 72, 73, 84), (79, 78, 82, 81), (86, 79, 81, 87), (78, 80, 83, 82), (74, 77, 76, 75), (20, 53, 84, 73), (38, 39, 78, 79), (66, 64, 76, 77), (54, 30, 72, 85), (68, 71, 83, 80), (71, 43, 82, 83), (56, 38, 79, 86), (30, 31, 74, 72), (64, 22, 75, 76), (39, 68, 80, 78), (89, 88, 92, 91), (100, 89, 91, 101), (94, 96, 97, 95), (103, 94, 95, 102), (96, 99, 98, 97), (88, 90, 93, 92), (52, 21, 89, 100), (69, 35, 97, 98), (57, 58, 103, 102), (47, 70, 99, 96), (26, 55, 101, 91), (70, 69, 98, 99), (55, 52, 100, 101), (46, 47, 96, 94), (34, 57, 102, 95), (27, 26, 91, 92)])
_uv = me_mag.uv_layers.new(name='UVMap')
_uv.uv.foreach_set('vector', [0.6137, 0.2041, 0.625, 0.2041, 0.625, 0.25, 0.6137, 0.25, 0.6137, 0.25, 0.625, 0.25, 0.625, 0.5, 0.6137, 0.5, 0.6137, 0.7009, 0.625, 0.7009, 0.625, 0.75, 0.6137, 0.75, 0.6137, 0.75, 0.625, 0.75, 0.625, 1.0, 0.6137, 1.0, 0.125, 0.7009, 0.375, 0.7009, 0.375, 0.75, 0.125, 0.75, 0.625, 0.7009, 0.875, 0.7009, 0.875, 0.75, 0.625, 0.75, 0.3899, 0.75, 0.4482, 0.75, 0.4482, 1.0, 0.3899, 1.0, 0.3899, 0.7009, 0.4482, 0.7009, 0.4482, 0.75, 0.3899, 0.75, 0.3899, 0.25, 0.4482, 0.25, 0.4482, 0.5, 0.3899, 0.5, 0.3899, 0.2041, 0.4482, 0.2041, 0.4482, 0.25, 0.3899, 0.25, 0.4482, 0.75, 0.5366, 0.75, 0.5366, 1.0, 0.4482, 1.0, 0.4482, 0.7009, 0.5366, 0.7009, 0.5366, 0.75, 0.4482, 0.75, 0.4482, 0.25, 0.5366, 0.25, 0.5366, 0.5, 0.4482, 0.5, 0.4482, 0.2041, 0.5366, 0.2041, 0.5366, 0.25, 0.4482, 0.25, 0.4482, 0.0, 0.5366, 0.0, 0.5366, 0.04914, 0.4482, 0.04914, 0.3899, 0.5706, 0.3899, 0.5459, 0.3899, 0.5459, 0.3899, 0.5706, 0.3899, 2.608e-08, 0.4482, 0.0, 0.4482, 0.04914, 0.3899, 0.04914, 0.5366, 0.6732, 0.6137, 0.6732, 0.6137, 0.6732, 0.5366, 0.6732, 0.625, 0.6732, 0.875, 0.6732, 0.875, 0.7009, 0.625, 0.7009, 0.125, 0.6732, 0.375, 0.6732, 0.375, 0.7009, 0.125, 0.7009, 0.6137, 0.6732, 0.625, 0.6732, 0.625, 0.7009, 0.6137, 0.7009, 0.6137, -5.588e-09, 0.625, 0.0, 0.625, 0.04914, 0.6137, 0.04914, 0.6137, 0.5706, 0.625, 0.5706, 0.625, 0.6732, 0.6137, 0.6732, 0.125, 0.5706, 0.375, 0.5706, 0.375, 0.6732, 0.125, 0.6732, 0.625, 0.5706, 0.875, 0.5706, 0.875, 0.6732, 0.625, 0.6732, 0.3899, 0.5706, 0.4482, 0.5706, 0.4482, 0.6732, 0.3899, 0.6732, 0.4482, 0.5706, 0.5366, 0.5706, 0.5366, 0.6732, 0.4482, 0.6732, 0.6137, 0.07676, 0.5366, 0.07676, 0.5366, 0.07676, 0.6137, 0.07676, 0.5366, 0.2041, 0.4482, 0.2041, 0.4482, 0.2041, 0.5366, 0.2041, 0.6137, 0.04914, 0.625, 0.04914, 0.625, 0.07676, 0.6137, 0.07676, 0.4482, 0.5, 0.5366, 0.5, 0.5366, 0.5459, 0.4482, 0.5459, 0.3899, 0.5, 0.4482, 0.5, 0.4482, 0.5459, 0.3899, 0.5459, 0.625, 0.5, 0.875, 0.5, 0.875, 0.5459, 0.625, 0.5459, 0.125, 0.5, 0.375, 0.5, 0.375, 0.5459, 0.125, 0.5459, 0.6137, 0.5, 0.625, 0.5, 0.625, 0.5459, 0.6137, 0.5459, 0.4482, 0.04914, 0.5366, 0.04914, 0.5366, 0.04914, 0.4482, 0.04914, 0.6137, 0.04914, 0.6137, 0.07676, 0.6137, 0.07676, 0.6137, 0.04914, 0.6137, 0.1794, 0.625, 0.1794, 0.625, 0.2041, 0.6137, 0.2041, 0.6137, 0.07676, 0.625, 0.07676, 0.625, 0.1794, 0.6137, 0.1794, 0.3899, 0.07676, 0.4482, 0.07676, 0.4482, 0.1794, 0.3899, 0.1794, 0.4482, 0.07676, 0.5366, 0.07676, 0.5366, 0.1794, 0.4482, 0.1794, 0.5366, 0.7009, 0.4482, 0.7009, 0.4482, 0.7009, 0.5366, 0.7009, 0.4482, 0.5706, 0.3899, 0.5706, 0.3899, 0.5706, 0.4482, 0.5706, 0.625, 0.5459, 0.875, 0.5459, 0.875, 0.5706, 0.625, 0.5706, 0.125, 0.5459, 0.375, 0.5459, 0.375, 0.5706, 0.125, 0.5706, 0.6137, 0.5459, 0.625, 0.5459, 0.625, 0.5706, 0.6137, 0.5706, 0.375, 0.5459, 0.3899, 0.5459, 0.3899, 0.5706, 0.375, 0.5706, 0.375, 0.07676, 0.3899, 0.07676, 0.3899, 0.1794, 0.375, 0.1794, 0.375, 0.1794, 0.3899, 0.1794, 0.3899, 0.2041, 0.375, 0.2041, 0.375, 0.5, 0.3899, 0.5, 0.3899, 0.5459, 0.375, 0.5459, 0.375, 0.04914, 0.3899, 0.04914, 0.3899, 0.07676, 0.375, 0.07676, 0.375, 0.5706, 0.3899, 0.5706, 0.3899, 0.6732, 0.375, 0.6732, 0.375, 0.6732, 0.3899, 0.6732, 0.3899, 0.7009, 0.375, 0.7009, 0.375, 0.0, 0.3899, 2.608e-08, 0.3899, 0.04914, 0.375, 0.04914, 0.375, 0.2041, 0.3899, 0.2041, 0.3899, 0.25, 0.375, 0.25, 0.375, 0.25, 0.3899, 0.25, 0.3899, 0.5, 0.375, 0.5, 0.375, 0.7009, 0.3899, 0.7009, 0.3899, 0.75, 0.375, 0.75, 0.375, 0.75, 0.3899, 0.75, 0.3899, 1.0, 0.375, 1.0, 0.3899, 0.7009, 0.3899, 0.6732, 0.3899, 0.6732, 0.3899, 0.7009, 0.5366, 0.07676, 0.6137, 0.07676, 0.6137, 0.1794, 0.5366, 0.1794, 0.5366, 0.04914, 0.6137, 0.04914, 0.6137, 0.04914, 0.5366, 0.04914, 0.5366, 0.5, 0.6137, 0.5, 0.6137, 0.5459, 0.5366, 0.5459, 0.3899, 0.1794, 0.4482, 0.1794, 0.4482, 0.1794, 0.3899, 0.1794, 0.5366, 0.5706, 0.6137, 0.5706, 0.6137, 0.6732, 0.5366, 0.6732, 0.5366, 0.0, 0.6137, -5.588e-09, 0.6137, 0.04914, 0.5366, 0.04914, 0.5366, 0.5706, 0.4482, 0.5706, 0.4482, 0.5706, 0.5366, 0.5706, 0.5366, 0.75, 0.6137, 0.75, 0.6137, 1.0, 0.5366, 1.0, 0.5366, 0.7009, 0.6137, 0.7009, 0.6137, 0.75, 0.5366, 0.75, 0.5366, 0.25, 0.6137, 0.25, 0.6137, 0.5, 0.5366, 0.5, 0.5366, 0.2041, 0.6137, 0.2041, 0.6137, 0.25, 0.5366, 0.25, 0.4482, 0.6732, 0.5366, 0.6732, 0.5366, 0.7009, 0.4482, 0.7009, 0.3899, 0.6732, 0.4482, 0.6732, 0.4482, 0.7009, 0.3899, 0.7009, 0.4482, 0.5459, 0.5366, 0.5459, 0.5366, 0.5706, 0.4482, 0.5706, 0.3899, 0.5459, 0.4482, 0.5459, 0.4482, 0.5706, 0.3899, 0.5706, 0.5366, 0.5459, 0.6137, 0.5459, 0.6137, 0.5706, 0.5366, 0.5706, 0.5366, 0.6732, 0.6137, 0.6732, 0.6137, 0.7009, 0.5366, 0.7009, 0.4482, 0.7009, 0.3899, 0.7009, 0.3899, 0.7009, 0.4482, 0.7009, 0.4482, 0.5459, 0.5366, 0.5459, 0.5366, 0.5459, 0.4482, 0.5459, 0.6137, 0.6732, 0.6137, 0.7009, 0.6137, 0.7009, 0.6137, 0.6732, 0.3899, 0.6732, 0.4482, 0.6732, 0.4482, 0.6732, 0.3899, 0.6732, 0.6137, 0.5459, 0.6137, 0.5706, 0.6137, 0.5706, 0.6137, 0.5459, 0.6137, 0.5706, 0.5366, 0.5706, 0.5366, 0.5706, 0.6137, 0.5706, 0.3899, 0.5459, 0.4482, 0.5459, 0.4482, 0.5459, 0.3899, 0.5459, 0.4482, 0.6732, 0.5366, 0.6732, 0.5366, 0.6732, 0.4482, 0.6732, 0.6137, 0.7009, 0.5366, 0.7009, 0.5366, 0.7009, 0.6137, 0.7009, 0.5366, 0.5459, 0.6137, 0.5459, 0.6137, 0.5459, 0.5366, 0.5459, 0.4482, 0.04914, 0.5366, 0.04914, 0.5366, 0.07676, 0.4482, 0.07676, 0.3899, 0.04914, 0.4482, 0.04914, 0.4482, 0.07676, 0.3899, 0.07676, 0.4482, 0.1794, 0.5366, 0.1794, 0.5366, 0.2041, 0.4482, 0.2041, 0.3899, 0.1794, 0.4482, 0.1794, 0.4482, 0.2041, 0.3899, 0.2041, 0.5366, 0.1794, 0.6137, 0.1794, 0.6137, 0.2041, 0.5366, 0.2041, 0.5366, 0.04914, 0.6137, 0.04914, 0.6137, 0.07676, 0.5366, 0.07676, 0.3899, 0.04914, 0.4482, 0.04914, 0.4482, 0.04914, 0.3899, 0.04914, 0.6137, 0.2041, 0.5366, 0.2041, 0.5366, 0.2041, 0.6137, 0.2041, 0.3899, 0.2041, 0.3899, 0.1794, 0.3899, 0.1794, 0.3899, 0.2041, 0.5366, 0.1794, 0.6137, 0.1794, 0.6137, 0.1794, 0.5366, 0.1794, 0.4482, 0.07676, 0.3899, 0.07676, 0.3899, 0.07676, 0.4482, 0.07676, 0.6137, 0.1794, 0.6137, 0.2041, 0.6137, 0.2041, 0.6137, 0.1794, 0.3899, 0.07676, 0.3899, 0.04914, 0.3899, 0.04914, 0.3899, 0.07676, 0.4482, 0.1794, 0.5366, 0.1794, 0.5366, 0.1794, 0.4482, 0.1794, 0.4482, 0.2041, 0.3899, 0.2041, 0.3899, 0.2041, 0.4482, 0.2041, 0.5366, 0.07676, 0.4482, 0.07676, 0.4482, 0.07676, 0.5366, 0.07676])
me_mag.materials.append(mat_hsm_babr_mag)
me_mag.use_remesh_fix_poles = True
me_mag.use_remesh_preserve_attributes = False
me_mag.use_mirror_vertex_groups = False
me_mag.update()

# ---- objects
ob_body = bpy.data.objects.new('Body', me_body)
ob_barrel = bpy.data.objects.new('Barrel', me_barrel)
ob_stock = bpy.data.objects.new('Stock', me_stock)
ob_trigger = bpy.data.objects.new('Trigger', me_trigger)
ob_mag = bpy.data.objects.new('Mag', me_mag)

# ---- transforms, parenting, visibility, modifiers, constraints
ob_body.location = (0.0, 0.0, 0.0)
ob_body.lineart.crease_threshold = 0.0
ob_barrel.location = (0.0, 0.0, 0.0)
ob_barrel.lineart.crease_threshold = 0.0
ob_stock.location = (0.0, 0.0, 0.0)
ob_stock.lineart.crease_threshold = 0.0
ob_trigger.location = (0.0, 0.0, 0.0)
ob_trigger.lineart.crease_threshold = 0.0
ob_mag.location = (0.0, 0.0, 0.0)
ob_mag.lineart.crease_threshold = 0.0

# ---- collection membership
col_collection.objects.link(ob_body)
col_collection.objects.link(ob_barrel)
col_collection.objects.link(ob_stock)
col_collection.objects.link(ob_trigger)
col_collection.objects.link(ob_mag)

# ---- scene / render settings (as saved in the file)
scene.frame_start = 1; scene.frame_end = 250; scene.frame_set(1)
scene.render.engine = 'BLENDER_EEVEE_NEXT'
scene.cycles.use_denoising = False
scene.cycles.samples = 128
scene.cycles.sampling_pattern = 'TABULATED_SOBOL'
scene.cycles.use_adaptive_sampling = False
scene.cycles.use_light_tree = False
scene.view_settings.view_transform = 'Filmic'
bpy.context.view_layer.update()

# ---- added for rendering (the .blend has no active camera and no usable light): camera, sun
cam_auto = bpy.data.cameras.new('AutoCamera')
cam_auto.lens = 50.0
cam_auto.sensor_width = 36.0
cam_auto.clip_end = 1000.0
ob_auto_camera = bpy.data.objects.new('AutoCamera', cam_auto)
scene.collection.objects.link(ob_auto_camera)
ob_auto_camera.location = (0.920379, -0.956406, 0.743284)
ob_auto_camera.rotation_euler = (1.09748, -7.21219e-08, 0.694738)
scene.camera = ob_auto_camera
light_auto_sun = bpy.data.lights.new('AutoSun', 'SUN')
light_auto_sun.energy = 3.0
light_auto_sun.angle = 0.0523599
ob_auto_sun = bpy.data.objects.new('AutoSun', light_auto_sun)
scene.collection.objects.link(ob_auto_sun)
ob_auto_sun.rotation_euler = (0.872665, 0.174533, 0.523599)
bpy.context.view_layer.update()

